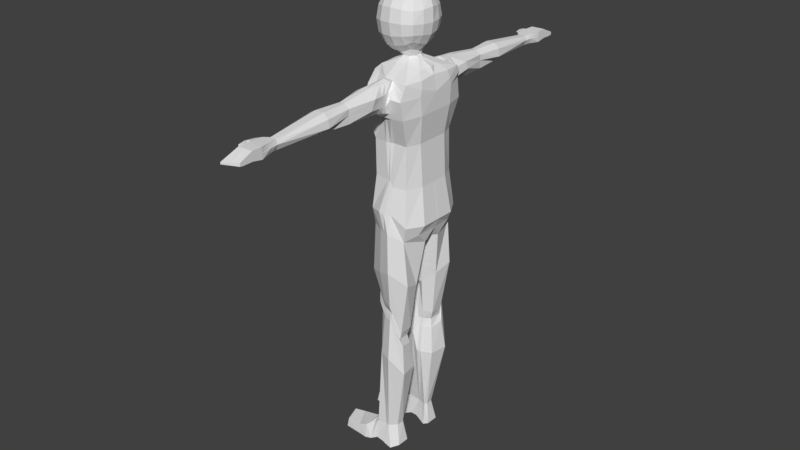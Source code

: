 # Source: Human.blend  (saved by Blender 2.79.0; exported with 4.5.12 LTS)
import bpy
from mathutils import Matrix  # noqa: F401  (used for matrix-valued properties, if any)

bpy.ops.wm.read_factory_settings(use_empty=True)
scene = bpy.context.scene
scene.name = 'Scene'

# ---- collections
col_collection_1 = bpy.data.collections.new('Collection 1'); scene.collection.children.link(col_collection_1)

# ---- materials (node trees are filled in below, after node groups)
mat_material = bpy.data.materials.new('Material')
mat_material.alpha_threshold = 0.0
mat_material.use_transparent_shadow = False
mat_material.roughness = 0.5
mat_material.line_color = (0.0, 0.0, 0.0, 1.0)

# ---- material node trees

# ---- world
world_world = bpy.data.worlds.new('World'); scene.world = world_world
world_world.color = (0.05088, 0.05088, 0.05088)
world_world.use_sun_shadow = False
world_world.sun_shadow_jitter_overblur = 0.0
world_world.cycles.sampling_method = 'MANUAL'

# ---- meshes
me_cube = bpy.data.meshes.new('Cube')
me_cube.from_pydata([(0.1688, 0.4632, 2.108), (-0.2445, 0.4565, 2.113), (0.2053, 0.3936, 1.421), (0.1697, 0.351, 1.626), (0.2053, 0.4418, 2.01), (-0.2407, 0.3848, 1.475), (-0.2105, 0.351, 1.66), (-0.2578, 0.4418, 2.01), (0.2053, 0.4022, 2.184), (-0.2517, 0.2407, 2.184), (0.179, 0.1654, 2.216), (-0.2882, 0.1654, 2.214), (0.1659, 0.3428, 1.856), (-0.225, 0.3428, 1.856), (0.1566, 0.3666, 1.332), (-0.2395, 0.3424, 1.379), (-0.1549, 0.4972, 2.075), (0.03999, 0.4418, 2.001), (0.02799, 0.3903, 1.626), (-0.0378, 0.3741, 1.66), (0.03999, 0.4371, 1.485), (-0.09366, 0.4562, 1.485), (0.008985, 0.3536, 2.184), (-0.09366, 0.3466, 2.184), (0.008985, 0.1168, 2.256), (-0.09366, 0.1098, 2.256), (0.01699, 0.3428, 1.856), (-0.06935, 0.3658, 1.856), (0.03999, 0.4871, 1.379), (-0.09366, 0.4314, 1.379), (0.06897, 0.05761, 1.298), (-0.1563, 0.05066, 1.328), (0.06897, -0.001518, 1.298), (0.06556, -0.001518, 2.256), (0.07753, 0.4826, 2.075), (-0.08314, 0.4462, 2.007), (-0.09366, 0.3862, 2.001), (0.03711, 0.4722, 2.036), (0.04031, 0.4208, 2.186), (-0.1206, 0.4044, 2.185), (0.0977, 0.7399, 2.108), (-0.1869, 0.7399, 2.108), (0.01563, 0.6054, 2.049), (-0.09553, 0.6054, 2.046), (-0.01369, 0.6632, 2.184), (-0.07436, 0.6632, 2.184), (0.04079, 1.02, 2.108), (-0.1237, 1.02, 2.118), (0.04079, 1.02, 2.064), (-0.1237, 1.02, 2.064), (-0.01369, 1.02, 2.16), (-0.06851, 1.02, 2.16), (0.07493, 1.318, 2.094), (-0.1612, 1.318, 2.11), (0.007462, 1.402, 2.068), (-0.09525, 1.402, 2.054), (0.008598, 1.318, 2.163), (-0.09079, 1.318, 2.163), (0.04079, 2.232, 2.082), (-0.1237, 2.232, 2.104), (0.04079, 2.232, 2.104), (0.01829, 1.909, 2.105), (-0.1075, 1.909, 2.105), (-0.00818, 1.909, 2.075), (-0.08804, 1.909, 2.075), (-0.005533, 1.909, 2.128), (-0.0703, 1.909, 2.128), (0.04079, 2.377, 2.083), (-0.1237, 2.448, 2.083), (0.04079, 2.339, 2.081), (-0.1237, 2.232, 2.082), (-0.1237, 2.232, 2.131), (0.04079, 2.232, 2.131), (-0.1131, 2.427, 2.078), (-0.1237, 2.448, 2.094), (0.04079, 2.375, 2.1), (-0.1237, 2.119, 2.072), (-0.1237, 1.993, 2.077), (-0.1237, 1.993, 2.083), (-0.1237, 1.954, 2.129), (-0.1237, 2.119, 2.132), (0.04079, 2.119, 2.102), (0.02769, 1.993, 2.105), (0.01035, 1.993, 2.077), (0.04079, 2.119, 2.072), (0.013, 1.993, 2.129), (0.04079, 2.119, 2.132), (-0.3902, 0.2372, 2.108), (-0.3115, 0.2165, 1.485), (-0.2891, 0.183, 1.66), (-0.3902, 0.2189, 2.01), (-0.3485, 0.1993, 2.184), (-0.2902, 0.08195, 2.214), (-0.3344, 0.1891, 1.856), (-0.3087, 0.2413, 1.423), (-0.347, 0.1063, 1.328), (0.2594, 0.2372, 2.108), (0.3078, 0.2165, 1.421), (0.2487, 0.183, 1.626), (0.2635, 0.2189, 2.01), (0.2399, 0.1993, 2.185), (0.1682, 0.08195, 2.222), (0.2238, 0.1891, 1.856), (0.2503, 0.2413, 1.364), (0.2286, 0.1063, 1.298), (0.06604, 0.03328, 2.256), (-0.1563, 0.02633, 2.256), (-0.1053, 0.4352, 1.128), (-0.2844, 0.3258, 1.096), (-0.1053, 0.09589, 1.107), (-0.2911, 0.1642, 1.107), (0.2019, 0.3556, 1.077), (0.05877, 0.5035, 1.16), (0.02071, 0.1044, 0.9766), (0.1645, 0.1642, 1.039), (-0.09539, 0.4278, 0.6291), (-0.1736, 0.3362, 0.6291), (-0.09539, 0.1042, 0.6291), (-0.2511, 0.1615, 0.6291), (0.1621, 0.3611, 0.5209), (0.04211, 0.485, 0.6291), (0.01022, 0.1114, 0.5209), (0.1307, 0.1615, 0.5209), (0.06808, 0.3343, 0.01408), (0.06808, 0.1887, 0.01408), (-0.647, 0.412, -1.431e-06), (-0.6307, 0.4026, 0.05311), (-0.6937, 0.2138, 0.05311), (-0.4564, 0.4128, 0.05794), (-0.5673, 0.1887, 0.05794), (-0.35, 0.4128, 0.08209), (-0.35, 0.1887, 0.08209), (-0.7027, 0.1887, -1.431e-06), (-0.5724, 0.1887, -1.431e-06), (-0.3512, 0.1887, -1.431e-06), (-0.1964, 0.2058, 0.02509), (-0.06973, 0.1887, 0.0188), (-0.3512, 0.438, -1.431e-06), (-0.4263, 0.4296, -1.431e-06), (-0.1964, 0.4031, 0.0271), (-0.07179, 0.4065, 0.01075), (0.007271, 0.1742, 0.0), (-0.001938, 0.4061, 0.0), (0.1058, 0.4692, 2.107), (-0.2079, 0.4574, 2.11), (-0.09366, 0.2208, 0.1369), (-0.2764, 0.1887, 0.006508), (0.0269, 0.2217, 0.1369), (0.02069, 0.3013, 0.1369), (-0.05359, 0.3731, 0.1369), (-0.09366, 0.3661, 0.1369), (0.008985, 0.1932, 0.1369), (-0.1993, 0.3744, 0.1369), (-0.2764, 0.4268, 0.006508), (-0.245, 0.2379, 0.1369), (-0.04532, 0.2097, 0.1369), (-0.2423, 0.3109, 0.1369), (-0.2598, 0.3722, 0.1095), (-0.1765, 2.021, 2.097), (-0.1237, 2.119, 2.11), (-0.1765, 1.996, 2.124), (-0.1406, 2.088, 2.106), (-0.1406, 2.08, 2.13), (-0.2032, 2.092, 2.124), (-0.2032, 2.092, 2.097), (-0.1672, 2.092, 2.11), (-0.1672, 2.092, 2.13), (-0.1941, 2.173, 2.12), (-0.1941, 2.173, 2.097), (-0.1581, 2.173, 2.109), (-0.1687, 2.173, 2.121), (-0.1761, 2.187, 2.113), (-0.1761, 2.187, 2.107), (-0.08401, 0.3886, 0.8554), (-0.08815, 0.3929, 0.9465), (0.03141, 0.4427, 0.937), (0.02628, 0.4345, 0.8554), (-0.208, 0.3132, 0.9699), (-0.1751, 0.315, 0.8496), (-0.2089, 0.1904, 0.8496), (-0.2235, 0.1896, 0.9699), (0.003679, 0.146, 0.7775), (0.0006984, 0.1502, 0.6749), (0.09734, 0.1904, 0.6749), (0.1084, 0.1896, 0.7775), (-0.08815, 0.1398, 0.9465), (-0.08401, 0.1445, 0.8496), (0.09952, 0.3349, 0.7626), (0.1225, 0.3351, 0.6919), (-0.09134, 0.3659, 0.9012), (0.03623, 0.4075, 0.8965), (-0.2073, 0.3194, 0.9094), (-0.2358, 0.181, 0.9094), (0.00664, 0.168, 0.7258), (0.07523, 0.2061, 0.7258), (-0.1149, 0.128, 0.8977), (0.08913, 0.3426, 0.7288), (-0.02684, 0.414, 2.001), (-0.004902, 0.3822, 1.66), (-0.02684, 0.4569, 1.472), (-0.04234, 0.3501, 2.184), (-0.04234, 0.1133, 2.256), (-0.02618, 0.3543, 1.856), (-0.02684, 0.4592, 1.379), (-0.04365, 0.05413, 1.298), (-0.04145, 0.4304, 2.198), (-0.0495, 0.6054, 2.044), (-0.04145, 1.02, 2.064), (-0.04145, 1.402, 2.052), (-0.04811, 1.909, 2.075), (-0.04145, 2.232, 2.082), (-0.03616, 2.383, 2.079), (-0.04145, 2.412, 2.083), (-0.04145, 2.119, 2.132), (-0.05667, 1.993, 2.077), (-0.04145, 2.119, 2.072), (-0.02327, 0.4693, 1.144), (-0.0423, 0.1002, 0.9766), (-0.02664, 0.4564, 0.6291), (-0.04258, 0.1078, 0.5209), (-0.1149, 0.1973, 0.02798), (-0.114, 0.4048, 0.01993), (-0.04032, 0.4462, 2.006), (-0.04145, 0.6632, 2.184), (-0.04145, 1.02, 2.16), (-0.04145, 1.318, 2.163), (-0.0457, 1.909, 2.128), (-0.04145, 2.232, 2.131), (-0.04145, 2.411, 2.097), (-0.05535, 1.973, 2.129), (-0.07363, 0.3696, 0.1369), (-0.06949, 0.2152, 0.1369), (-0.04223, 0.1429, 0.9417), (-0.04166, 0.1474, 0.6749), (-0.02837, 0.4178, 0.9417), (-0.02886, 0.4115, 0.8554), (-0.02755, 0.3867, 0.8988), (-0.05415, 0.148, 0.7286), (-0.2325, 0.4249, 2.15), (0.2053, 0.4406, 2.146), (-0.164, 0.4127, 2.146), (0.08896, 0.7016, 2.146), (0.04079, 1.02, 2.139), (0.06355, 1.318, 2.136), (0.006379, 1.909, 2.117), (-0.09668, 1.909, 2.117), (-0.1237, 2.232, 2.117), (-0.1237, 2.448, 2.089), (0.02034, 1.993, 2.117), (-0.1237, 1.973, 2.106), (-0.3735, 0.2183, 2.146), (0.2568, 0.2183, 2.146), (0.06228, 0.3925, 2.151), (0.07196, 0.4444, 2.126), (-0.1733, 0.4604, 2.129), (-0.1526, 0.6906, 2.162), (-0.1017, 1.02, 2.143), (-0.1445, 1.318, 2.148), (0.04079, 2.232, 2.117), (0.04079, 2.376, 2.092), (0.04079, 2.119, 2.117), (-0.1765, 2.008, 2.111), (-0.1237, 2.119, 2.121), (-0.1406, 2.084, 2.118), (-0.2032, 2.092, 2.111), (-0.1672, 2.092, 2.12), (-0.1941, 2.173, 2.109), (-0.1634, 2.173, 2.115), (-0.1761, 2.187, 2.11), (-0.04145, 2.412, 2.09), (-0.2675, 0.4418, 2.059), (-0.1574, 0.4345, 2.049), (-0.1695, 0.6726, 2.065), (-0.1237, 1.02, 2.091), (-0.1612, 1.402, 2.075), (-0.09776, 1.909, 2.09), (-0.1237, 1.993, 2.08), (-0.3902, 0.2281, 2.059), (-0.1549, 0.4717, 2.035), (-0.1321, 2.104, 2.089), (0.1808, 0.109, 2.516), (0.1746, 0.109, 2.392), (0.03948, 0.2611, 2.389), (0.03687, 0.2611, 2.518), (-0.1979, 0.2611, 2.518), (-0.1998, 0.2611, 2.38), (-0.3502, 0.109, 2.366), (-0.3504, 0.109, 2.513), (-0.197, 0.109, 2.287), (-0.1978, 0.109, 2.6), (0.03588, 0.109, 2.6), (0.1932, 0.1177, 2.449), (0.04667, 0.281, 2.451), (-0.08066, 0.281, 2.523), (-0.2071, 0.281, 2.448), (-0.07978, 0.281, 2.382), (-0.3683, 0.1177, 2.438), (-0.08166, 0.1177, 2.289), (-0.08105, 0.1177, 2.607), (0.1214, 0.1003, 2.345), (0.1306, 0.1003, 2.573), (0.1317, 0.2032, 2.513), (0.1327, 0.2032, 2.395), (-0.1913, 0.2032, 2.323), (0.02933, 0.2032, 2.34), (0.02748, 0.2032, 2.574), (-0.1892, 0.2032, 2.574), (-0.2946, 0.2032, 2.512), (-0.2976, 0.2032, 2.376), (-0.2939, 0.1003, 2.31), (-0.2943, 0.1003, 2.572), (-0.08026, 0.3021, 2.451), (-0.006251, 0.09953, 2.269), (0.1468, 0.219, 2.451), (-0.08, 0.219, 2.326), (-0.08094, 0.219, 2.581), (-0.3108, 0.219, 2.444), (0.09882, 0.172, 2.358), (0.1006, 0.172, 2.556), (-0.2649, 0.172, 2.334), (-0.2629, 0.172, 2.556), (-0.1393, 0.271, 2.52), (-0.1398, 0.271, 2.381), (-0.1394, 0.1133, 2.604), (-0.1437, 0.2915, 2.449), (-0.1357, 0.2111, 2.324), (-0.135, 0.2111, 2.577), (-0.07938, 0.09457, 2.269), (0.03439, 0.04006, 2.269), (-0.124, 0.0351, 2.269), (-0.04281, 0.09705, 2.269), (-0.1393, 0.1133, 2.288), (0.03023, 0.109, 2.309), (0.2053, -0.4789, 2.108), (-0.2666, -0.4417, 2.108), (0.2053, -0.3936, 1.421), (0.1697, -0.351, 1.626), (0.2053, -0.4418, 2.01), (-0.2407, -0.3848, 1.475), (-0.2105, -0.351, 1.66), (-0.2578, -0.4418, 2.01), (0.2053, -0.4022, 2.184), (-0.2517, -0.2407, 2.184), (0.179, -0.1654, 2.216), (-0.2882, -0.1654, 2.214), (0.1659, -0.3428, 1.856), (-0.225, -0.3428, 1.856), (0.1566, -0.3666, 1.332), (-0.2395, -0.3424, 1.379), (0.2664, 0.0, 2.11), (-0.3716, 0.0, 2.108), (-0.3508, 0.0, 1.485), (-0.2891, 0.0, 1.66), (-0.3669, 0.0, 2.01), (0.3078, 0.0, 1.421), (0.2487, 0.0, 1.626), (0.2635, 0.0, 2.01), (0.2283, 0.0, 2.192), (-0.3485, 0.0, 2.184), (0.1933, 0.0, 2.224), (-0.2902, 0.0, 2.214), (0.2238, 0.0, 1.856), (-0.3344, 0.0, 1.856), (-0.3489, 0.0, 1.379), (0.3078, 0.0, 1.425), (-0.3082, 0.0, 1.328), (0.2686, 0.0, 1.371), (-0.1549, -0.4972, 2.075), (0.05531, -0.4377, 2.001), (0.02799, -0.3903, 1.626), (-0.0378, -0.3741, 1.66), (0.03999, -0.4371, 1.485), (-0.09366, -0.4562, 1.485), (0.008985, -0.3536, 2.184), (-0.09366, -0.3466, 2.184), (0.008985, -0.1168, 2.256), (-0.09366, -0.1098, 2.256), (0.01699, -0.3428, 1.856), (-0.06935, -0.3658, 1.856), (0.03999, -0.4871, 1.379), (-0.09366, -0.4314, 1.379), (0.06897, -0.05761, 1.298), (-0.1563, -0.05066, 1.328), (0.06897, 0.001518, 1.298), (-0.1563, 0.0, 1.298), (-0.1563, 0.0, 2.256), (0.06556, 0.001518, 2.256), (0.04679, -0.504, 2.077), (-0.1187, -0.4494, 2.017), (-0.09366, -0.3862, 2.001), (0.04679, -0.4529, 2.032), (0.0275, -0.4166, 2.186), (-0.106, -0.3989, 2.181), (0.07843, -0.7399, 2.09), (-0.1869, -0.7399, 2.108), (0.01563, -0.6054, 2.049), (-0.09553, -0.6054, 2.046), (-0.01369, -0.6632, 2.184), (-0.07436, -0.6632, 2.184), (0.04079, -1.02, 2.108), (-0.1237, -1.02, 2.118), (0.04079, -1.02, 2.064), (-0.1237, -1.02, 2.064), (-0.01369, -1.02, 2.16), (-0.06851, -1.02, 2.16), (0.07493, -1.318, 2.094), (-0.1612, -1.318, 2.11), (0.007462, -1.402, 2.068), (-0.09525, -1.402, 2.054), (0.008598, -1.318, 2.163), (-0.09079, -1.318, 2.163), (0.04079, -2.232, 2.082), (-0.1237, -2.232, 2.104), (0.04079, -2.232, 2.104), (0.01829, -1.909, 2.105), (-0.1075, -1.909, 2.105), (-0.00818, -1.909, 2.075), (-0.08804, -1.909, 2.075), (-0.005533, -1.909, 2.128), (-0.0703, -1.909, 2.128), (0.04079, -2.377, 2.083), (-0.1237, -2.448, 2.083), (0.04079, -2.339, 2.081), (-0.1237, -2.232, 2.082), (-0.1237, -2.232, 2.131), (0.04079, -2.232, 2.131), (-0.1131, -2.427, 2.078), (-0.1237, -2.448, 2.094), (0.04079, -2.375, 2.1), (-0.1237, -2.119, 2.072), (-0.1237, -1.993, 2.077), (-0.1237, -1.993, 2.083), (-0.1237, -1.954, 2.129), (-0.1237, -2.119, 2.132), (0.04079, -2.119, 2.102), (0.02769, -1.993, 2.105), (0.01035, -1.993, 2.077), (0.04079, -2.119, 2.072), (0.013, -1.993, 2.129), (0.04079, -2.119, 2.132), (-0.3902, -0.2372, 2.108), (-0.3115, -0.2165, 1.485), (-0.2891, -0.183, 1.66), (-0.3902, -0.2189, 2.01), (-0.3485, -0.1993, 2.184), (-0.2902, -0.08195, 2.214), (-0.3344, -0.1891, 1.856), (-0.3087, -0.2413, 1.423), (-0.347, -0.1063, 1.328), (0.2594, -0.2372, 2.108), (0.3078, -0.2165, 1.421), (0.2487, -0.183, 1.626), (0.2635, -0.2189, 2.01), (0.2399, -0.1993, 2.185), (0.1682, -0.08195, 2.222), (0.2238, -0.1891, 1.856), (0.2503, -0.2413, 1.364), (0.2286, -0.1063, 1.298), (0.06604, -0.03328, 2.256), (-0.1563, -0.02633, 2.256), (-0.1053, -0.4352, 1.128), (-0.2844, -0.3258, 1.096), (-0.1053, -0.09589, 1.107), (-0.2911, -0.1642, 1.107), (0.2019, -0.3556, 1.077), (0.05877, -0.5035, 1.16), (0.02071, -0.1044, 0.9766), (0.1645, -0.1642, 1.039), (-0.09539, -0.4278, 0.6291), (-0.1736, -0.3362, 0.6291), (-0.09539, -0.1042, 0.6291), (-0.2511, -0.1615, 0.6291), (0.1621, -0.3611, 0.5209), (0.04211, -0.485, 0.6291), (0.01022, -0.1114, 0.5209), (0.1307, -0.1615, 0.5209), (0.06808, -0.3343, 0.01408), (0.06808, -0.1887, 0.01408), (-0.647, -0.412, -1.431e-06), (-0.6307, -0.4026, 0.05311), (-0.6937, -0.2138, 0.05311), (-0.4564, -0.4128, 0.05794), (-0.5673, -0.1887, 0.05794), (-0.35, -0.4128, 0.08209), (-0.35, -0.1887, 0.08209), (-0.7027, -0.1887, -1.431e-06), (-0.5724, -0.1887, -1.431e-06), (-0.3512, -0.1887, -1.431e-06), (-0.1964, -0.2058, 0.02509), (-0.06973, -0.1887, 0.0188), (-0.3512, -0.438, -1.431e-06), (-0.4263, -0.4296, -1.431e-06), (-0.1964, -0.4031, 0.0271), (-0.07179, -0.4065, 0.01075), (0.007271, -0.1742, 0.0), (-0.001938, -0.4061, 0.0), (0.08834, -0.4827, 2.111), (-0.1876, -0.4789, 2.108), (-0.09366, -0.2208, 0.1369), (-0.2764, -0.1887, 0.006508), (0.0269, -0.2217, 0.1369), (0.02069, -0.3013, 0.1369), (-0.05359, -0.3731, 0.1369), (-0.09366, -0.3661, 0.1369), (0.008985, -0.1932, 0.1369), (-0.1993, -0.3744, 0.1369), (-0.2764, -0.4268, 0.006508), (-0.245, -0.2379, 0.1369), (-0.04532, -0.2097, 0.1369), (-0.2423, -0.3109, 0.1369), (-0.2598, -0.3722, 0.1095), (-0.1765, -2.021, 2.097), (-0.1237, -2.119, 2.11), (-0.1765, -1.996, 2.124), (-0.1406, -2.088, 2.106), (-0.1406, -2.08, 2.13), (-0.2032, -2.092, 2.124), (-0.2032, -2.092, 2.097), (-0.1672, -2.092, 2.11), (-0.1672, -2.092, 2.13), (-0.1941, -2.173, 2.12), (-0.1941, -2.173, 2.097), (-0.1581, -2.173, 2.109), (-0.1687, -2.173, 2.121), (-0.1761, -2.187, 2.113), (-0.1761, -2.187, 2.107), (-0.08401, -0.3886, 0.8554), (-0.08815, -0.3929, 0.9465), (0.03141, -0.4427, 0.937), (0.02628, -0.4345, 0.8554), (-0.208, -0.3132, 0.9699), (-0.1751, -0.315, 0.8496), (-0.2089, -0.1904, 0.8496), (-0.2235, -0.1896, 0.9699), (0.003679, -0.146, 0.7775), (0.0006984, -0.1502, 0.6749), (0.09734, -0.1904, 0.6749), (0.1084, -0.1896, 0.7775), (-0.08815, -0.1398, 0.9465), (-0.08401, -0.1445, 0.8496), (0.09952, -0.3349, 0.7626), (0.1225, -0.3351, 0.6919), (-0.09134, -0.3659, 0.9012), (0.03623, -0.4075, 0.8965), (-0.2073, -0.3194, 0.9094), (-0.2358, -0.181, 0.9094), (0.00664, -0.168, 0.7258), (0.07523, -0.2061, 0.7258), (-0.1149, -0.128, 0.8977), (0.08913, -0.3426, 0.7288), (-0.02684, -0.414, 2.001), (-0.004902, -0.3822, 1.66), (-0.02684, -0.4569, 1.472), (-0.04234, -0.3501, 2.184), (-0.04234, -0.1133, 2.256), (-0.02618, -0.3543, 1.856), (-0.02684, -0.4592, 1.379), (-0.04365, -0.05413, 1.298), (-0.04365, 0.0, 1.298), (-0.04145, -0.4304, 2.198), (-0.0495, -0.6054, 2.044), (-0.04145, -1.02, 2.064), (-0.04145, -1.402, 2.052), (-0.04811, -1.909, 2.075), (-0.04145, -2.232, 2.082), (-0.03616, -2.383, 2.079), (-0.04145, -2.412, 2.083), (-0.04145, -2.119, 2.132), (-0.05667, -1.993, 2.077), (-0.04145, -2.119, 2.072), (-0.02327, -0.4693, 1.144), (-0.0423, -0.1002, 0.9766), (-0.02664, -0.4564, 0.6291), (-0.04258, -0.1078, 0.5209), (-0.1149, -0.1973, 0.02798), (-0.114, -0.4048, 0.01993), (-0.04802, -0.4444, 2.004), (-0.04145, -0.6632, 2.184), (-0.04145, -1.02, 2.16), (-0.04145, -1.318, 2.163), (-0.0457, -1.909, 2.128), (-0.04145, -2.232, 2.131), (-0.04145, -2.411, 2.097), (-0.05535, -1.973, 2.129), (-0.07363, -0.3696, 0.1369), (-0.06949, -0.2152, 0.1369), (-0.04223, -0.1429, 0.9417), (-0.04166, -0.1474, 0.6749), (-0.02837, -0.4178, 0.9417), (-0.02886, -0.4115, 0.8554), (-0.02755, -0.3867, 0.8988), (-0.05415, -0.148, 0.7286), (-0.2705, -0.3941, 2.146), (0.2053, -0.4406, 2.146), (-0.3596, 0.0, 2.146), (0.2472, 0.0, 2.151), (-0.164, -0.4127, 2.146), (0.08896, -0.7016, 2.146), (0.04079, -1.02, 2.139), (0.06355, -1.318, 2.136), (0.006379, -1.909, 2.117), (-0.09668, -1.909, 2.117), (-0.1237, -2.232, 2.117), (-0.1237, -2.448, 2.089), (0.02034, -1.993, 2.117), (-0.1237, -1.973, 2.106), (-0.3735, -0.2183, 2.146), (0.2568, -0.2183, 2.146), (0.06453, -0.4139, 2.152), (0.04541, -0.4643, 2.135), (-0.1644, -0.4421, 2.131), (-0.1526, -0.6906, 2.162), (-0.1017, -1.02, 2.143), (-0.1445, -1.318, 2.148), (0.04079, -2.232, 2.117), (0.04079, -2.376, 2.092), (0.04079, -2.119, 2.117), (-0.1765, -2.008, 2.111), (-0.1237, -2.119, 2.121), (-0.1406, -2.084, 2.118), (-0.2032, -2.092, 2.111), (-0.1672, -2.092, 2.12), (-0.1941, -2.173, 2.109), (-0.1634, -2.173, 2.115), (-0.1761, -2.187, 2.11), (-0.04145, -2.412, 2.09), (-0.2675, -0.4418, 2.059), (-0.3669, 0.0, 2.059), (-0.1516, -0.4296, 2.055), (-0.1695, -0.6726, 2.065), (-0.1237, -1.02, 2.091), (-0.1612, -1.402, 2.075), (-0.09776, -1.909, 2.09), (-0.1237, -1.993, 2.08), (-0.3902, -0.2281, 2.059), (-0.1428, -0.4749, 2.036), (-0.1321, -2.104, 2.089), (0.1808, -0.109, 2.516), (0.1746, -0.109, 2.392), (0.03948, -0.2611, 2.389), (0.03687, -0.2611, 2.518), (-0.1979, -0.2611, 2.518), (-0.1998, -0.2611, 2.38), (-0.3502, -0.109, 2.366), (-0.3504, -0.109, 2.513), (-0.197, -0.109, 2.287), (-0.1978, -0.109, 2.6), (0.03588, -0.109, 2.6), (0.2071, 0.0, 2.523), (0.1932, -0.1177, 2.449), (0.1908, 0.0, 2.385), (0.04667, -0.281, 2.451), (-0.08066, -0.281, 2.523), (-0.2071, -0.281, 2.448), (-0.07978, -0.281, 2.382), (-0.3683, -0.1177, 2.438), (-0.3858, 0.0, 2.517), (-0.3802, 0.0, 2.352), (-0.08166, -0.1177, 2.289), (-0.2098, 0.0, 2.262), (0.03666, 0.0, 2.289), (-0.08105, -0.1177, 2.607), (0.05317, 0.0, 2.613), (-0.2152, 0.0, 2.613), (0.1214, -0.1003, 2.345), (0.1306, -0.1003, 2.573), (0.1317, -0.2032, 2.513), (0.1327, -0.2032, 2.395), (-0.1913, -0.2032, 2.323), (0.02933, -0.2032, 2.34), (0.02748, -0.2032, 2.574), (-0.1892, -0.2032, 2.574), (-0.2946, -0.2032, 2.512), (-0.2976, -0.2032, 2.376), (-0.2939, -0.1003, 2.31), (-0.2943, -0.1003, 2.572), (0.2128, 0.0, 2.447), (-0.08026, -0.3021, 2.451), (-0.4026, 0.0, 2.431), (-0.006251, -0.09953, 2.269), (-0.08107, 0.0, 2.616), (0.1343, 0.0, 2.333), (0.1588, 0.0, 2.587), (0.1468, -0.219, 2.451), (-0.08, -0.219, 2.326), (-0.08094, -0.219, 2.581), (-0.3108, -0.219, 2.444), (-0.3165, 0.0, 2.291), (-0.3249, 0.0, 2.585), (0.09882, -0.172, 2.358), (0.1006, -0.172, 2.556), (-0.2649, -0.172, 2.334), (-0.2629, -0.172, 2.556), (-0.1393, -0.271, 2.52), (-0.1398, -0.271, 2.381), (-0.1394, -0.1133, 2.604), (-0.1437, -0.2915, 2.449), (-0.1469, 0.0, 2.262), (-0.1481, 0.0, 2.615), (-0.1357, -0.2111, 2.324), (-0.135, -0.2111, 2.577), (-0.07938, -0.09457, 2.269), (-0.124, 0.0, 2.269), (0.03406, 0.0, 2.269), (0.03439, -0.04006, 2.269), (-0.124, -0.0351, 2.269), (-0.04281, -0.09705, 2.269), (-0.1393, -0.1133, 2.288), (0.03023, -0.109, 2.309), (0.08761, 0.6113, 2.092), (0.01331, 0.542, 2.185), (0.02637, 0.5388, 2.042), (-0.09747, 0.5338, 2.184), (-0.1709, 0.6186, 2.091), (-0.08934, 0.5258, 2.026), (-0.04145, 0.5468, 2.191), (-0.04491, 0.5258, 2.025), (0.08046, 0.573, 2.136), (-0.163, 0.5755, 2.146), (-0.1622, 0.5722, 2.05), (0.04679, -0.504, 2.077), (0.0275, -0.4166, 2.186), (0.04679, -0.4529, 2.032), (-0.106, -0.3989, 2.181), (-0.1549, -0.4972, 2.075), (-0.1187, -0.4494, 2.017), (-0.04145, -0.4304, 2.198), (-0.04802, -0.4444, 2.004), (0.04541, -0.4643, 2.135), (-0.1644, -0.4421, 2.131), (-0.1428, -0.4749, 2.036), (-0.1629, 0.5579, 2.083), (-0.08624, 0.486, 2.016), (0.08257, 0.5469, 2.084), (0.02681, 0.4814, 2.186), (0.03174, 0.5055, 2.039), (-0.109, 0.4691, 2.185), (-0.04145, 0.4886, 2.194), (-0.04262, 0.486, 2.016), (0.07621, 0.5087, 2.131), (-0.1681, 0.518, 2.138), (-0.1585, 0.5219, 2.043), (0.06261, -0.6219, 2.083), (0.006908, -0.5399, 2.185), (0.03121, -0.5292, 2.041), (-0.0902, -0.5311, 2.183), (-0.04145, -0.5468, 2.191), (-0.04876, -0.5249, 2.024), (0.06718, -0.5829, 2.141), (-0.1585, -0.5663, 2.146), (-0.1562, -0.5738, 2.05), (-0.1709, -0.6186, 2.091), (-0.1071, -0.5274, 2.031), (-0.1629, -0.5579, 2.083), (-0.1129, -0.4884, 2.024), (0.0547, -0.563, 2.08), (0.01721, -0.4782, 2.185), (0.039, -0.491, 2.037), (-0.09811, -0.465, 2.182), (-0.04145, -0.4886, 2.194), (-0.04839, -0.4847, 2.014), (0.05629, -0.5236, 2.138), (-0.1615, -0.5042, 2.139), (-0.1495, -0.5244, 2.043)], [], [(240, 238, 9, 23), (277, 87, 1, 270), (271, 36, 7, 270), (27, 19, 6, 13), (19, 21, 5, 6), (88, 89, 6, 5), (93, 90, 7, 13), (251, 239, 8, 100), (100, 8, 10, 101), (23, 9, 11, 25), (89, 93, 13, 6), (36, 27, 13, 7), (20, 2, 14, 28), (88, 5, 15, 94), (204, 31, 109, 217), (94, 15, 95), (103, 364, 366, 104), (97, 354, 364, 103), (98, 102, 361, 355), (91, 358, 360, 92), (106, 92, 360, 385), (250, 594, 358, 91), (102, 99, 356, 361), (97, 98, 355, 354), (99, 96, 349, 356), (101, 105, 33, 359), (28, 14, 111, 112), (14, 104, 114, 111), (5, 21, 29, 15), (199, 20, 28, 203), (4, 12, 26, 17), (197, 202, 27, 36), (8, 22, 24, 10), (200, 23, 25, 201), (3, 2, 20, 18), (198, 199, 21, 19), (12, 3, 18, 26), (202, 198, 19, 27), (0, 4, 17, 143), (200, 22, 38, 205), (735, 733, 34, 37), (143, 17, 37, 34), (197, 36, 35, 222), (240, 254, 16, 144), (271, 278, 35, 36), (719, 713, 41, 272), (718, 712, 45, 255), (272, 41, 47, 273), (239, 252, 22, 8), (717, 709, 40, 241), (716, 714, 43, 206), (715, 710, 44, 223), (255, 45, 51, 256), (46, 48, 54, 52), (207, 49, 55, 208), (206, 43, 49, 207), (40, 42, 48, 46), (223, 44, 50, 224), (241, 40, 46, 242), (242, 46, 52, 243), (224, 50, 56, 225), (273, 47, 53, 274), (256, 51, 57, 257), (208, 55, 64, 209), (274, 53, 62, 275), (257, 57, 66, 245), (76, 159, 59, 70), (262, 80, 71, 246), (81, 84, 58, 60), (225, 56, 65, 226), (243, 52, 61, 244), (52, 54, 63, 61), (60, 58, 69, 67), (258, 60, 67, 259), (227, 72, 75, 228), (215, 76, 70, 210), (213, 86, 72, 227), (260, 81, 60, 258), (212, 67, 69, 211), (246, 71, 74, 247), (70, 59, 68, 73), (210, 70, 73, 211), (244, 61, 82, 248), (248, 82, 81, 260), (226, 65, 85, 229), (229, 85, 86, 213), (209, 64, 77, 214), (214, 77, 76, 215), (61, 63, 83, 82), (82, 83, 84, 81), (245, 66, 79, 249), (275, 62, 78, 276), (76, 279, 161, 159), (10, 24, 105, 101), (4, 0, 96, 99), (2, 3, 98, 97), (12, 4, 99, 102), (238, 250, 91, 9), (25, 11, 92, 106), (9, 91, 92, 11), (3, 12, 102, 98), (2, 97, 103, 14), (14, 103, 104), (363, 94, 95, 365), (351, 88, 94, 363), (352, 362, 93, 89), (357, 100, 101, 359), (595, 251, 100, 357), (362, 353, 90, 93), (351, 352, 89, 88), (627, 350, 87, 277), (104, 366, 32, 30), (204, 30, 32, 558), (95, 31, 384, 365), (178, 173, 115, 116), (179, 178, 116, 118), (235, 176, 120, 218), (104, 30, 113, 114), (203, 28, 112, 216), (31, 95, 110, 109), (15, 29, 107, 108), (95, 15, 108, 110), (183, 182, 121, 122), (233, 186, 117, 219), (176, 188, 119, 120), (186, 179, 118, 117), (188, 183, 122, 119), (141, 136, 140, 142), (132, 127, 126, 125), (127, 129, 128, 126), (129, 131, 130, 128), (129, 127, 132, 133), (131, 129, 133, 134), (124, 141, 142, 123), (133, 132, 125, 138), (134, 133, 138, 137), (135, 146, 153, 139), (220, 135, 139, 221), (138, 125, 126, 128), (128, 130, 137, 138), (253, 38, 22, 252), (269, 259, 67, 212), (120, 119, 148, 149), (219, 117, 145, 231), (122, 121, 151, 147), (116, 115, 150, 152), (118, 116, 156, 154), (117, 118, 154, 145), (119, 122, 147, 148), (218, 120, 149, 230), (131, 154, 156, 157, 130), (123, 148, 147, 124), (142, 149, 148, 123), (221, 230, 149, 140), (153, 137, 130, 157), (146, 134, 137, 153), (140, 149, 142), (134, 146, 154, 131), (220, 231, 145, 135), (124, 147, 151, 141), (141, 151, 155, 136), (152, 150, 139, 153), (146, 135, 145, 154), (156, 116, 152), (157, 156, 152), (79, 162, 160), (263, 162, 80, 262), (249, 79, 160, 261), (158, 161, 78), (261, 160, 163, 264), (265, 165, 169, 267), (276, 78, 161, 279), (162, 79, 80), (263, 161, 165, 265), (160, 162, 166, 163), (161, 158, 164, 165), (167, 170, 171), (165, 164, 168, 169), (163, 166, 170, 167), (264, 163, 167, 266), (266, 167, 171, 268), (267, 169, 172, 268), (169, 168, 172), (111, 114, 184, 187), (196, 194, 183, 188), (109, 110, 180, 185), (195, 192, 179, 186), (112, 111, 187, 175), (190, 196, 188, 176), (217, 109, 185, 232), (237, 195, 186, 233), (114, 113, 181, 184), (194, 193, 182, 183), (216, 112, 175, 234), (236, 190, 176, 235), (110, 108, 177, 180), (192, 191, 178, 179), (108, 107, 174, 177), (191, 189, 173, 178), (177, 174, 189, 191), (180, 177, 191, 192), (234, 175, 190, 236), (184, 181, 193, 194), (232, 185, 195, 237), (175, 187, 196, 190), (185, 180, 192, 195), (187, 184, 194, 196), (181, 232, 237, 193), (174, 234, 236, 189), (189, 236, 235, 173), (107, 216, 234, 174), (193, 237, 233, 182), (113, 217, 232, 181), (136, 155, 231, 220), (139, 150, 230, 221), (115, 218, 230, 150), (151, 121, 155), (247, 269, 212, 68), (136, 220, 221, 140), (182, 233, 219, 121), (29, 203, 216, 107), (173, 235, 218, 115), (31, 204, 558, 384), (83, 214, 215, 84), (63, 209, 214, 83), (79, 229, 213, 80), (66, 226, 229, 79), (58, 210, 211, 69), (68, 212, 211, 73), (80, 213, 227, 71), (84, 215, 210, 58), (71, 227, 228, 74), (57, 225, 226, 66), (54, 208, 209, 63), (51, 224, 225, 57), (45, 223, 224, 51), (42, 206, 207, 48), (48, 207, 208, 54), (712, 715, 223, 45), (711, 716, 206, 42), (17, 197, 222, 37), (23, 200, 205, 39), (26, 18, 198, 202), (18, 20, 199, 198), (22, 200, 201, 24), (17, 26, 202, 197), (21, 199, 203, 29), (30, 204, 217, 113), (74, 228, 269, 247), (170, 267, 268, 171), (168, 266, 268, 172), (365, 384, 558, 32, 366, 364, 354, 355, 361, 356, 349, 595, 357, 359, 33, 703, 660, 681, 650, 676, 648, 682, 662, 680, 698, 663, 688, 656, 678, 657, 687, 659, 697, 702, 385, 360, 358, 594, 350, 627, 353, 362, 352, 351, 363), (164, 264, 266, 168), (162, 263, 265, 166), (166, 265, 267, 170), (158, 261, 264, 164), (78, 249, 261, 158), (161, 263, 262, 159), (228, 75, 259, 269), (34, 253, 252, 143), (349, 96, 251, 595), (1, 87, 250, 238), (62, 245, 249, 78), (85, 248, 260, 86), (65, 244, 248, 85), (59, 246, 247, 68), (86, 260, 258, 72), (72, 258, 259, 75), (56, 243, 244, 65), (159, 262, 246, 59), (53, 257, 245, 62), (47, 256, 257, 53), (50, 242, 243, 56), (44, 241, 242, 50), (41, 255, 256, 47), (710, 717, 241, 44), (0, 143, 252, 239), (713, 718, 255, 41), (23, 39, 254, 240), (87, 350, 594, 250), (96, 0, 239, 251), (144, 1, 238, 240), (77, 276, 279, 76), (353, 627, 277, 90), (64, 275, 276, 77), (55, 274, 275, 64), (49, 273, 274, 55), (43, 272, 273, 49), (714, 719, 272, 43), (144, 16, 278, 271), (144, 271, 270, 1), (90, 277, 270, 7), (280, 648, 676, 291), (280, 300, 682, 648), (280, 301, 318, 300), (280, 291, 313, 301), (281, 291, 676, 650), (281, 302, 313, 291), (281, 299, 317, 302), (281, 650, 681, 299), (282, 295, 311, 292), (282, 304, 314, 295), (282, 302, 317, 304), (282, 292, 313, 302), (283, 292, 311, 293), (283, 301, 313, 292), (283, 305, 318, 301), (283, 293, 315, 305), (321, 293, 311, 324), (321, 326, 315, 293), (284, 307, 320, 306), (284, 294, 316, 307), (322, 324, 311, 295), (285, 308, 316, 294), (285, 303, 319, 308), (322, 295, 314, 325), (286, 657, 678, 296), (286, 309, 687, 657), (286, 308, 319, 309), (286, 296, 316, 308), (287, 296, 678, 656), (287, 307, 316, 296), (287, 310, 320, 307), (287, 656, 688, 310), (24, 201, 330, 312), (332, 299, 681, 660), (332, 304, 317, 299), (332, 297, 314, 304), (33, 105, 328, 703), (331, 325, 314, 297), (288, 309, 319, 303), (288, 659, 687, 309), (323, 698, 680, 298), (289, 310, 688, 663), (289, 306, 320, 310), (323, 298, 315, 326), (290, 298, 680, 662), (290, 305, 315, 298), (290, 300, 318, 305), (290, 662, 682, 300), (289, 323, 326, 306), (289, 663, 698, 323), (288, 303, 325, 331), (288, 331, 697, 659), (285, 322, 325, 303), (285, 294, 324, 322), (284, 306, 326, 321), (284, 321, 324, 294), (25, 106, 329, 327), (201, 25, 327, 330), (106, 385, 702, 329), (105, 24, 312, 328), (329, 702, 697, 331), (327, 329, 331, 297), (330, 327, 297, 332), (703, 328, 332, 660), (328, 312, 332), (312, 330, 332), (596, 374, 342, 592), (634, 626, 334, 440), (628, 626, 340, 389), (378, 346, 339, 370), (370, 339, 338, 372), (441, 338, 339, 442), (446, 346, 340, 443), (607, 453, 341, 593), (453, 454, 343, 341), (374, 376, 344, 342), (442, 339, 346, 446), (389, 340, 346, 378), (371, 379, 347, 335), (441, 447, 348, 338), (557, 571, 462, 382), (447, 448, 348), (456, 457, 366, 364), (450, 456, 364, 354), (451, 355, 361, 455), (444, 445, 360, 358), (459, 385, 360, 445), (606, 444, 358, 594), (455, 361, 356, 452), (450, 354, 355, 451), (452, 356, 349, 449), (454, 359, 386, 458), (379, 465, 464, 347), (347, 464, 467, 457), (338, 348, 380, 372), (552, 556, 379, 371), (337, 368, 377, 345), (550, 389, 378, 555), (341, 343, 375, 373), (553, 554, 376, 374), (336, 369, 371, 335), (551, 370, 372, 552), (345, 377, 369, 336), (555, 378, 370, 551), (333, 496, 368, 337), (553, 559, 391, 373), (722, 390, 387, 720), (496, 387, 390, 368), (550, 576, 388, 389), (596, 497, 367, 610), (628, 389, 388, 635), (750, 629, 394, 751), (749, 611, 398, 745), (629, 630, 400, 394), (593, 341, 373, 608), (748, 597, 393, 742), (747, 560, 396, 752), (746, 577, 397, 743), (611, 612, 404, 398), (399, 405, 407, 401), (561, 562, 408, 402), (560, 561, 402, 396), (393, 399, 401, 395), (577, 578, 403, 397), (597, 598, 399, 393), (598, 599, 405, 399), (578, 579, 409, 403), (630, 631, 406, 400), (612, 613, 410, 404), (562, 563, 417, 408), (631, 632, 415, 406), (613, 601, 419, 410), (429, 423, 412, 512), (618, 602, 424, 433), (434, 413, 411, 437), (579, 580, 418, 409), (599, 600, 414, 405), (405, 414, 416, 407), (413, 420, 422, 411), (614, 615, 420, 413), (581, 582, 428, 425), (569, 564, 423, 429), (567, 581, 425, 439), (616, 614, 413, 434), (566, 565, 422, 420), (602, 603, 427, 424), (423, 426, 421, 412), (564, 565, 426, 423), (600, 604, 435, 414), (604, 616, 434, 435), (580, 583, 438, 418), (583, 567, 439, 438), (563, 568, 430, 417), (568, 569, 429, 430), (414, 435, 436, 416), (435, 434, 437, 436), (601, 605, 432, 419), (632, 633, 431, 415), (429, 512, 514, 636), (343, 454, 458, 375), (337, 452, 449, 333), (335, 450, 451, 336), (345, 455, 452, 337), (592, 342, 444, 606), (376, 459, 445, 344), (342, 344, 445, 444), (336, 451, 455, 345), (335, 347, 456, 450), (347, 457, 456), (363, 365, 448, 447), (351, 363, 447, 441), (352, 442, 446, 362), (357, 359, 454, 453), (595, 357, 453, 607), (362, 446, 443, 353), (351, 441, 442, 352), (627, 634, 440, 350), (457, 381, 383, 366), (557, 558, 383, 381), (448, 365, 384, 382), (531, 469, 468, 526), (532, 471, 469, 531), (589, 572, 473, 529), (457, 467, 466, 381), (556, 570, 465, 379), (382, 462, 463, 448), (348, 461, 460, 380), (448, 463, 461, 348), (536, 475, 474, 535), (587, 573, 470, 539), (529, 473, 472, 541), (539, 470, 471, 532), (541, 472, 475, 536), (494, 495, 493, 489), (485, 478, 479, 480), (480, 479, 481, 482), (482, 481, 483, 484), (482, 486, 485, 480), (484, 487, 486, 482), (477, 476, 495, 494), (486, 491, 478, 485), (487, 490, 491, 486), (488, 492, 506, 499), (574, 575, 492, 488), (491, 481, 479, 478), (481, 491, 490, 483), (609, 608, 373, 391), (625, 566, 420, 615), (473, 502, 501, 472), (573, 585, 498, 470), (475, 500, 504, 474), (469, 505, 503, 468), (471, 507, 509, 469), (470, 498, 507, 471), (472, 501, 500, 475), (572, 584, 502, 473), (484, 483, 510, 509, 507), (476, 477, 500, 501), (495, 476, 501, 502), (575, 493, 502, 584), (506, 510, 483, 490), (499, 506, 490, 487), (493, 495, 502), (487, 484, 507, 499), (574, 488, 498, 585), (477, 494, 504, 500), (494, 489, 508, 504), (505, 506, 492, 503), (499, 507, 498, 488), (509, 505, 469), (510, 505, 509), (432, 513, 515), (619, 618, 433, 515), (605, 617, 513, 432), (511, 431, 514), (617, 620, 516, 513), (621, 623, 522, 518), (633, 636, 514, 431), (515, 433, 432), (619, 621, 518, 514), (513, 516, 519, 515), (514, 518, 517, 511), (520, 524, 523), (518, 522, 521, 517), (516, 520, 523, 519), (620, 622, 520, 516), (622, 624, 524, 520), (623, 624, 525, 522), (522, 525, 521), (464, 540, 537, 467), (549, 541, 536, 547), (462, 538, 533, 463), (548, 539, 532, 545), (465, 528, 540, 464), (543, 529, 541, 549), (571, 586, 538, 462), (591, 587, 539, 548), (467, 537, 534, 466), (547, 536, 535, 546), (570, 588, 528, 465), (590, 589, 529, 543), (463, 533, 530, 461), (545, 532, 531, 544), (461, 530, 527, 460), (544, 531, 526, 542), (530, 544, 542, 527), (533, 545, 544, 530), (588, 590, 543, 528), (537, 547, 546, 534), (586, 591, 548, 538), (528, 543, 549, 540), (538, 548, 545, 533), (540, 549, 547, 537), (534, 546, 591, 586), (527, 542, 590, 588), (542, 526, 589, 590), (460, 527, 588, 570), (546, 535, 587, 591), (466, 534, 586, 571), (489, 574, 585, 508), (492, 575, 584, 503), (468, 503, 584, 572), (231, 155, 121, 219), (603, 421, 566, 625), (489, 493, 575, 574), (535, 474, 573, 587), (380, 460, 570, 556), (526, 468, 572, 589), (382, 384, 558, 557), (436, 437, 569, 568), (416, 436, 568, 563), (432, 433, 567, 583), (419, 432, 583, 580), (411, 422, 565, 564), (421, 426, 565, 566), (433, 424, 581, 567), (437, 411, 564, 569), (424, 427, 582, 581), (410, 419, 580, 579), (407, 416, 563, 562), (404, 410, 579, 578), (398, 404, 578, 577), (395, 401, 561, 560), (401, 407, 562, 561), (745, 398, 577, 746), (744, 395, 560, 747), (368, 390, 576, 550), (374, 392, 559, 553), (377, 555, 551, 369), (369, 551, 552, 371), (373, 375, 554, 553), (368, 550, 555, 377), (372, 380, 556, 552), (381, 466, 571, 557), (427, 603, 625, 582), (523, 524, 624, 623), (521, 525, 624, 622), (365, 363, 351, 352, 362, 353, 627, 350, 594, 358, 360, 385, 702, 697, 659, 687, 657, 678, 656, 688, 663, 698, 680, 662, 682, 648, 676, 650, 681, 660, 703, 386, 359, 357, 595, 349, 356, 361, 355, 354, 364, 366, 383, 558, 384), (517, 521, 622, 620), (515, 519, 621, 619), (519, 523, 623, 621), (511, 517, 620, 617), (431, 511, 617, 605), (514, 512, 618, 619), (582, 625, 615, 428), (387, 496, 608, 609), (349, 595, 607, 449), (334, 592, 606, 440), (415, 431, 605, 601), (438, 439, 616, 604), (418, 438, 604, 600), (412, 421, 603, 602), (439, 425, 614, 616), (425, 428, 615, 614), (409, 418, 600, 599), (512, 412, 602, 618), (406, 415, 601, 613), (400, 406, 613, 612), (403, 409, 599, 598), (397, 403, 598, 597), (394, 400, 612, 611), (743, 397, 597, 748), (333, 593, 608, 496), (751, 394, 611, 749), (374, 596, 610, 392), (440, 606, 594, 350), (449, 607, 593, 333), (497, 596, 592, 334), (430, 429, 636, 633), (353, 443, 634, 627), (417, 430, 633, 632), (408, 417, 632, 631), (402, 408, 631, 630), (396, 402, 630, 629), (752, 396, 629, 750), (497, 628, 635, 367), (497, 334, 626, 628), (443, 340, 626, 634), (637, 649, 676, 648), (637, 648, 682, 665), (637, 665, 690, 666), (637, 666, 683, 649), (638, 650, 676, 649), (638, 649, 683, 667), (638, 667, 689, 664), (638, 664, 681, 650), (639, 651, 677, 654), (639, 654, 684, 669), (639, 669, 689, 667), (639, 667, 683, 651), (640, 652, 677, 651), (640, 651, 683, 666), (640, 666, 690, 670), (640, 670, 685, 652), (693, 696, 677, 652), (693, 652, 685, 700), (641, 671, 692, 672), (641, 672, 686, 653), (694, 654, 677, 696), (642, 653, 686, 673), (642, 673, 691, 668), (694, 699, 684, 654), (643, 655, 678, 657), (643, 657, 687, 674), (643, 674, 691, 673), (643, 673, 686, 655), (644, 656, 678, 655), (644, 655, 686, 672), (644, 672, 692, 675), (644, 675, 688, 656), (375, 679, 706, 554), (708, 660, 681, 664), (708, 664, 689, 669), (708, 669, 684, 658), (386, 703, 704, 458), (707, 658, 684, 699), (645, 668, 691, 674), (645, 674, 687, 659), (695, 661, 680, 698), (646, 663, 688, 675), (646, 675, 692, 671), (695, 700, 685, 661), (647, 662, 680, 661), (647, 661, 685, 670), (647, 670, 690, 665), (647, 665, 682, 662), (646, 671, 700, 695), (646, 695, 698, 663), (645, 707, 699, 668), (645, 659, 697, 707), (642, 668, 699, 694), (642, 694, 696, 653), (641, 693, 700, 671), (641, 653, 696, 693), (376, 701, 705, 459), (554, 706, 701, 376), (459, 705, 702, 385), (458, 704, 679, 375), (705, 707, 697, 702), (701, 658, 707, 705), (706, 708, 658, 701), (703, 660, 708, 704), (704, 708, 679), (679, 708, 706), (505, 510, 506), (152, 153, 157), (573, 475, 500, 508), (585, 573, 508), (732, 741, 719, 714), (731, 740, 718, 713), (734, 739, 717, 710), (735, 738, 716, 711), (736, 737, 715, 712), (737, 734, 710, 715), (738, 732, 714, 716), (739, 733, 709, 717), (740, 736, 712, 718), (741, 731, 713, 719), (42, 40, 709, 711), (388, 725, 730, 635), (367, 724, 729, 610), (391, 721, 728, 609), (390, 722, 727, 576), (392, 723, 726, 559), (559, 726, 721, 391), (576, 727, 725, 388), (609, 728, 720, 387), (610, 729, 723, 392), (635, 730, 724, 367), (757, 722, 720, 755), (278, 16, 731, 741), (254, 39, 736, 740), (253, 34, 733, 739), (222, 35, 732, 738), (205, 38, 734, 737), (39, 205, 737, 736), (37, 222, 738, 735), (38, 253, 739, 734), (16, 254, 740, 731), (35, 278, 741, 732), (711, 709, 733, 735), (395, 744, 742, 393), (754, 752, 750, 763), (753, 751, 749, 762), (756, 743, 748, 761), (757, 744, 747, 760), (758, 745, 746, 759), (759, 746, 743, 756), (760, 747, 752, 754), (761, 748, 742, 755), (762, 749, 745, 758), (763, 750, 751, 753), (730, 763, 753, 724), (729, 762, 758, 723), (728, 761, 755, 720), (727, 760, 754, 725), (726, 759, 756, 721), (723, 758, 759, 726), (722, 757, 760, 727), (721, 756, 761, 728), (724, 753, 762, 729), (725, 754, 763, 730), (744, 757, 755, 742)])
me_cube.materials.append(mat_material)
me_cube.use_remesh_preserve_volume = False
me_cube.use_remesh_preserve_attributes = False
me_cube.use_mirror_vertex_groups = False
me_cube.update()
arm_armature = bpy.data.armatures.new('Armature')  # bones are not reproduced

# ---- objects
ob_armature = bpy.data.objects.new('Armature', arm_armature)
ob_model = bpy.data.objects.new('Model', me_cube)

# ---- transforms, parenting, visibility, modifiers, constraints
ob_armature.location = (-0.06847, 0.03585, 5.083)
ob_armature.scale = (3.685, 3.685, 3.685)
ob_armature.display_type = 'SOLID'
ob_armature.show_in_front = True
ob_armature.lineart.crease_threshold = 0.0
ob_model.parent = ob_armature
ob_model.matrix_parent_inverse = Matrix(((0.2714, 0.0, 0.0, 0.01858), (0.0, 0.2714, 0.0, -0.009728), (0.0, 0.0, 0.2714, -1.379), (0.0, 0.0, 0.0, 1.0)))
ob_model.location = (0.0, 0.0, 0.0)
ob_model.scale = (2.0, 2.0, 4.0)
ob_model.lock_rotations_4d = False
ob_model.empty_display_type = 'ARROWS'
ob_model.lineart.crease_threshold = 0.0
_vg = ob_model.vertex_groups.new(name='Torso')
for _i, _w in zip([0, 1, 2, 3, 4, 5, 6, 7, 8, 9, 10, 11, 12, 13, 14, 15, 16, 17, 18, 19, 20, 21, 22, 23, 24, 25, 26, 27, 28, 30, 31, 32, 33, 34, 35, 36, 37, 38, 39, 87, 88, 89, 90, 91, 92, 93, 94, 95, 96, 97, 98, 99, 100, 101, 102, 103, 104, 105, 106, 109, 110, 114, 143, 144, 197, 198, 199, 200, 201, 202, 203, 204, 222, 238, 239, 240, 250, 251, 252, 253, 254, 270, 271, 277, 278, 281, 282, 285, 288, 291, 292, 293, 294, 295, 297, 299, 302, 303, 304, 308, 309, 311, 312, 313, 314, 316, 317, 319, 322, 324, 325, 327, 328, 329, 330, 331, 332, 333, 334, 335, 336, 337, 338, 339, 340, 341, 342, 343, 344, 345, 346, 347, 348, 349, 350, 351, 352, 353, 354, 355, 356, 357, 358, 359, 360, 361, 362, 363, 364, 365, 366, 367, 368, 369, 370, 371, 372, 373, 374, 375, 376, 377, 378, 379, 380, 381, 382, 383, 384, 385, 386, 387, 388, 389, 390, 391, 392, 440, 441, 442, 443, 444, 445, 446, 447, 448, 449, 450, 451, 452, 453, 454, 455, 456, 457, 458, 459, 462, 463, 464, 467, 496, 497, 550, 551, 552, 553, 554, 555, 556, 557, 558, 559, 576, 592, 593, 594, 595, 596, 606, 607, 608, 609, 610, 626, 627, 628, 634, 635, 650, 658, 660, 664, 679, 681, 697, 701, 702, 703, 704, 705, 706, 708, 711, 714, 716, 732, 733, 735, 738, 741], [0.1646, 0.1427, 0.1088, 0.3207, 0.2029, 0.1674, 0.4832, 0.2566, 0.2245, 0.2782, 0.3638, 0.3447, 0.4181, 0.4899, 0.07654, 0.0676, 0.04491, 0.12, 0.329, 0.3779, 0.1055, 0.1093, 0.06682, 0.06455, 0.2281, 0.173, 0.3964, 0.4075, 0.02327, 0.6284, 0.7206, 0.8012, 0.4774, 0.06844, 0.08463, 0.1416, 0.07457, 0.01493, 0.02262, 0.4118, 0.4299, 0.675, 0.5484, 0.3986, 0.4246, 0.6689, 0.2637, 0.5126, 0.4302, 0.226, 0.35, 0.4793, 0.4015, 0.4303, 0.5022, 0.2064, 0.4248, 0.3778, 0.1349, 0.1168, 0.05887, 0.02024, 0.1022, 0.1079, 0.1191, 0.3641, 0.089, 0.05675, 0.1896, 0.3985, 0.001183, 0.6783, 0.089, 0.1434, 0.2005, 0.06879, 0.42, 0.4267, 0.07363, 0.04615, 0.03416, 0.1911, 0.09567, 0.486, 0.06184, 0.02874, 0.04956, 0.03517, 0.05993, 0.002422, 0.02129, 0.0004784, 0.01364, 0.0491, 0.1149, 0.06113, 0.03998, 0.05538, 0.07107, 0.01693, 0.01594, 0.02092, 0.186, 0.01477, 0.0717, 0.00205, 0.05888, 0.03226, 0.04381, 0.01818, 0.06517, 0.1423, 0.2395, 0.08257, 0.1648, 0.08929, 0.1091, 0.3475, 0.2119, 0.2241, 0.7651, 0.3796, 0.268, 0.8607, 0.4171, 0.3627, 0.4697, 0.5229, 0.5345, 0.8346, 0.8514, 0.1309, 0.09492, 0.7802, 0.8297, 0.8382, 0.9203, 0.8518, 0.3023, 0.3769, 0.7547, 0.6359, 0.7001, 0.4915, 0.5302, 0.6287, 0.8818, 0.8329, 0.3095, 0.7894, 0.5962, 0.1659, 0.3147, 0.7684, 0.8301, 0.2295, 0.21, 0.13, 0.1116, 0.4831, 0.1158, 0.8458, 0.8405, 0.06618, 0.02382, 0.8425, 0.9052, 0.8469, 0.9251, 0.09263, 0.2344, 0.2213, 0.2278, 0.3072, 0.2842, 0.1063, 0.0975, 0.573, 0.6447, 0.9137, 0.7587, 0.6003, 0.5495, 0.9027, 0.3651, 0.7192, 0.699, 0.4856, 0.7156, 0.7518, 0.617, 0.4823, 0.8222, 0.3576, 0.6885, 0.2339, 0.1064, 0.1537, 0.08011, 0.0001636, 0.05728, 0.2382, 0.1699, 0.2967, 0.8236, 0.1813, 0.1033, 0.2084, 0.8423, 0.03989, 0.8783, 0.9682, 0.08196, 0.2755, 0.2511, 0.3527, 0.8356, 0.7519, 0.1295, 0.6054, 0.6735, 0.1581, 0.1334, 0.1317, 0.2849, 0.8446, 0.186, 0.6805, 0.1797, 0.004338, 0.02581, 0.08943, 0.006119, 0.2062, 0.0469, 0.01646, 0.06892, 0.004012, 0.2132, 0.1709, 0.02898, 0.115, 0.04966, 0.01147, 0.01746, 0.02198, 0.05602, 0.0002597, 0.04937, 0.0592, 0.02088]): _vg.add([_i], _w, 'REPLACE')
_vg = ob_model.vertex_groups.new(name='Neck')
for _i, _w in zip([0, 1, 2, 3, 4, 6, 7, 8, 9, 10, 11, 12, 13, 14, 17, 18, 19, 20, 21, 22, 23, 24, 25, 26, 27, 30, 32, 33, 36, 39, 87, 89, 90, 91, 92, 93, 96, 97, 98, 99, 100, 101, 102, 103, 104, 105, 106, 143, 144, 197, 198, 199, 200, 201, 202, 238, 239, 240, 250, 251, 252, 270, 277, 280, 281, 282, 283, 284, 285, 286, 287, 288, 289, 290, 291, 292, 293, 294, 295, 296, 297, 298, 299, 300, 301, 302, 303, 304, 305, 306, 307, 308, 309, 310, 311, 312, 313, 314, 315, 316, 317, 318, 319, 320, 321, 322, 323, 324, 325, 326, 327, 328, 329, 330, 331, 332, 333, 334, 335, 336, 337, 341, 342, 343, 344, 345, 349, 350, 352, 353, 354, 355, 356, 357, 358, 359, 360, 361, 362, 364, 366, 369, 373, 374, 375, 376, 383, 385, 386, 387, 390, 391, 392, 440, 443, 444, 445, 449, 450, 451, 452, 453, 454, 455, 456, 457, 458, 459, 496, 551, 553, 554, 559, 592, 593, 594, 595, 596, 606, 607, 608, 609, 610, 627, 634, 638, 639, 642, 643, 644, 645, 646, 649, 650, 651, 653, 654, 655, 656, 657, 658, 659, 660, 663, 664, 667, 668, 669, 671, 672, 673, 674, 675, 676, 677, 678, 679, 680, 681, 683, 684, 686, 687, 688, 689, 691, 692, 694, 695, 696, 697, 698, 699, 701, 702, 703, 704, 705, 706, 707, 708], [0.05905, 0.03595, 0.08342, 0.2214, 0.06496, 0.08268, 0.03615, 0.08936, 0.1694, 0.265, 0.2709, 0.1616, 0.07604, 0.007326, 0.01868, 0.1455, 0.126, 0.05758, 0.01468, 0.05772, 0.05621, 0.3828, 0.4416, 0.1199, 0.09963, 0.04123, 0.0492, 0.4593, 0.01029, 0.007016, 0.09122, 0.05311, 0.06701, 0.1715, 0.326, 0.06308, 0.139, 0.2587, 0.3501, 0.1381, 0.2015, 0.3262, 0.2244, 0.1069, 0.07687, 0.445, 0.7014, 0.02673, 0.01671, 0.009608, 0.1374, 0.02601, 0.05369, 0.4072, 0.1091, 0.05795, 0.07454, 0.01753, 0.1231, 0.1616, 0.03275, 0.02603, 0.07619, 0.08699, 0.2197, 0.2548, 0.1459, 0.1603, 0.2604, 0.2402, 0.1259, 0.3977, 0.1256, 0.06454, 0.1501, 0.1959, 0.1567, 0.2034, 0.2639, 0.1702, 0.4237, 0.1003, 0.3244, 0.06231, 0.1267, 0.236, 0.3282, 0.3271, 0.1069, 0.1334, 0.1516, 0.2507, 0.3443, 0.111, 0.2049, 0.4275, 0.1778, 0.336, 0.1239, 0.1922, 0.2943, 0.0974, 0.3066, 0.1318, 0.1597, 0.2641, 0.1228, 0.2057, 0.3362, 0.1305, 0.4569, 0.5023, 0.6245, 0.4297, 0.4335, 0.4348, 0.05814, 0.005905, 0.04785, 0.0738, 0.02382, 0.09474, 0.1418, 0.3289, 0.2488, 0.04427, 0.1238, 0.08475, 0.01352, 0.06445, 0.553, 0.511, 0.156, 0.2609, 0.1946, 0.3893, 0.3611, 0.298, 0.04873, 0.5539, 0.2211, 0.01632, 0.06817, 0.07713, 0.3866, 0.7525, 0.05108, 0.8467, 0.6471, 0.009972, 0.001078, 0.04938, 0.05777, 0.05946, 0.01636, 0.1306, 0.2997, 0.09079, 0.1722, 0.1847, 0.07039, 0.1978, 0.4158, 0.1058, 0.06795, 0.03183, 0.6549, 0.8043, 0.03349, 0.004728, 0.07179, 0.6559, 0.04659, 0.04681, 0.07193, 0.1019, 0.1631, 0.02314, 0.08428, 0.1281, 0.04174, 0.01235, 0.007748, 0.07543, 0.03613, 0.1042, 0.05763, 0.0568, 0.1156, 0.049, 0.2163, 0.04834, 0.05906, 0.1912, 0.01082, 0.01363, 0.05324, 0.07199, 0.08366, 0.225, 0.3017, 0.3831, 0.744, 0.1198, 0.1861, 0.07091, 0.1115, 0.1168, 0.0003805, 0.0146, 0.07476, 0.2004, 0.04039, 0.1052, 0.004759, 0.1289, 0.5805, 0.05905, 0.3598, 0.0295, 0.1144, 0.03851, 0.4019, 0.07403, 0.1126, 0.1148, 0.01236, 0.05404, 0.0362, 0.007258, 0.6326, 0.2074, 0.1151, 0.6836, 0.9007, 0.5932, 0.6299, 0.7561, 0.6572, 0.2855, 0.2726]): _vg.add([_i], _w, 'REPLACE')
_vg = ob_model.vertex_groups.new(name='Head')
for _i, _w in zip([3, 9, 10, 11, 24, 25, 91, 92, 97, 98, 100, 101, 105, 106, 201, 280, 281, 282, 283, 284, 285, 286, 287, 288, 289, 290, 291, 292, 293, 294, 295, 296, 297, 298, 299, 300, 301, 302, 303, 304, 305, 306, 307, 308, 309, 310, 311, 312, 313, 314, 315, 316, 317, 318, 319, 320, 321, 322, 323, 324, 325, 326, 327, 328, 329, 330, 331, 332, 354, 355, 359, 360, 364, 366, 375, 376, 385, 386, 445, 450, 454, 458, 459, 554, 637, 638, 639, 640, 641, 642, 643, 644, 645, 646, 647, 648, 649, 650, 651, 652, 653, 654, 655, 656, 657, 658, 659, 660, 661, 662, 663, 664, 665, 666, 667, 668, 669, 670, 671, 672, 673, 674, 675, 676, 677, 678, 679, 680, 681, 682, 683, 684, 685, 686, 687, 688, 689, 690, 691, 692, 693, 694, 695, 696, 697, 698, 699, 700, 701, 702, 703, 704, 705, 706, 707, 708], [0.004378, 0.01661, 0.05951, 0.05046, 0.147, 0.1684, 0.007112, 0.03413, 0.04136, 0.03662, 0.02436, 0.05095, 0.06709, 0.1001, 0.1705, 0.8886, 0.7184, 0.6597, 0.8126, 0.7996, 0.6634, 0.7168, 0.8507, 0.4901, 0.8518, 0.9194, 0.8086, 0.7437, 0.8011, 0.7413, 0.6481, 0.7989, 0.3494, 0.8796, 0.5787, 0.9206, 0.8369, 0.6895, 0.5698, 0.5489, 0.8652, 0.8371, 0.8147, 0.6898, 0.5962, 0.8684, 0.7339, 0.2162, 0.7688, 0.5318, 0.8465, 0.763, 0.6076, 0.8759, 0.6187, 0.8404, 0.7986, 0.652, 0.8546, 0.7352, 0.5432, 0.8396, 0.2446, 0.1721, 0.2329, 0.2344, 0.395, 0.3763, 0.1072, 0.06195, 0.01603, 0.01007, 0.09771, 0.0281, 0.0642, 0.07531, 0.04328, 0.08338, 0.00107, 0.0129, 0.004047, 0.07769, 0.06571, 0.07747, 0.9708, 0.8758, 0.9318, 0.9805, 0.9751, 0.9367, 0.8747, 0.9445, 0.7642, 0.9442, 0.9899, 0.9733, 0.929, 0.7725, 0.9641, 0.9806, 0.9643, 0.9386, 0.9209, 0.9058, 0.7574, 0.6498, 0.5905, 0.1512, 0.9724, 1.007, 0.8639, 0.779, 0.9842, 0.9751, 0.9156, 0.8765, 0.8607, 0.9861, 0.9714, 0.9638, 0.9184, 0.7866, 0.9485, 0.8728, 0.9685, 0.8582, 0.1808, 0.933, 0.5783, 0.9809, 0.9525, 0.8675, 0.9813, 0.9511, 0.5791, 0.9149, 0.8659, 0.9839, 0.8754, 0.9647, 0.9785, 0.9387, 0.9511, 0.9675, 0.3193, 0.7658, 0.8701, 0.9763, 0.2223, 0.06752, 0.1611, 0.1733, 0.192, 0.2008, 0.6836, 0.6686]): _vg.add([_i], _w, 'REPLACE')
_vg = ob_model.vertex_groups.new(name='UpperLeg.L')
for _i, _w in zip([95, 335, 336, 338, 339, 347, 348, 351, 363, 365, 366, 369, 370, 371, 372, 379, 380, 381, 382, 383, 441, 442, 447, 448, 450, 451, 456, 457, 460, 461, 462, 463, 464, 465, 466, 467, 526, 527, 528, 529, 530, 531, 532, 533, 534, 537, 538, 539, 540, 542, 543, 544, 545, 546, 547, 548, 549, 551, 552, 556, 557, 570, 571, 586, 588, 589, 590, 591], [0.0225, 0.7124, 0.1355, 0.7174, 0.1026, 0.8448, 0.8996, 0.05581, 0.06431, 0.07627, 0.05183, 0.1787, 0.1198, 0.7404, 0.7733, 0.9316, 0.9613, 0.1169, 0.07339, 0.06554, 0.3229, 0.04903, 0.6125, 0.2432, 0.2965, 0.05717, 0.5477, 0.2462, 0.9945, 0.9718, 0.8306, 0.9117, 0.9383, 1.034, 0.9447, 0.9016, 0.1111, 0.9365, 0.6603, 0.194, 0.9655, 0.06798, 0.1282, 0.9493, 0.1358, 0.1014, 0.9267, 0.2625, 0.1376, 0.823, 0.5077, 0.8284, 0.7684, 0.01859, 0.02676, 0.6165, 0.07727, 0.1202, 0.7997, 0.9534, 0.1063, 1.004, 0.9871, 0.8625, 0.8331, 0.1478, 0.6904, 0.03911]): _vg.add([_i], _w, 'REPLACE')
_vg = ob_model.vertex_groups.new(name='LowerLeg.L')
for _i, _w in zip([464, 466, 467, 468, 469, 470, 471, 472, 473, 474, 475, 476, 477, 488, 489, 492, 493, 494, 495, 500, 501, 502, 503, 504, 505, 506, 508, 509, 510, 526, 527, 528, 529, 530, 531, 532, 533, 534, 535, 536, 537, 538, 539, 540, 541, 542, 543, 544, 545, 546, 547, 548, 549, 571, 572, 573, 574, 575, 584, 585, 586, 587, 588, 589, 590, 591], [0.01679, 0.06367, 0.02104, 0.9954, 0.996, 1.043, 0.9989, 0.9995, 0.9902, 0.9242, 0.9576, 0.3024, 0.2762, 0.05387, 0.2861, 0.0984, 0.3112, 0.3334, 0.2754, 0.1599, 0.8293, 0.9331, 0.8672, 0.1433, 0.1864, 0.003207, 0.06031, 0.0334, 0.06238, 0.889, 0.06283, 0.3362, 0.807, 0.01346, 0.932, 0.8719, 0.03617, 0.8694, 1.02, 0.9944, 0.8968, 0.08738, 0.7388, 0.8611, 0.9845, 0.1767, 0.4904, 0.171, 0.2307, 0.9688, 0.9611, 0.3855, 0.9205, 0.05029, 0.9929, 0.9137, 0.1656, 0.2399, 0.9128, 0.007802, 0.1443, 1.053, 0.1651, 0.8525, 0.3089, 0.9638]): _vg.add([_i], _w, 'REPLACE')
_vg = ob_model.vertex_groups.new(name='UpperLeg.R')
for _i, _w in zip([2, 3, 5, 6, 12, 13, 14, 15, 18, 19, 20, 21, 26, 27, 28, 29, 30, 31, 32, 33, 88, 89, 93, 94, 95, 97, 98, 102, 103, 104, 107, 108, 109, 110, 111, 112, 113, 114, 173, 174, 175, 176, 177, 178, 179, 180, 181, 184, 185, 186, 187, 189, 190, 191, 192, 193, 194, 195, 196, 198, 199, 202, 203, 204, 216, 217, 232, 234, 235, 236, 237, 351, 363, 365, 366, 383, 384, 448], [0.7781, 0.3357, 0.7899, 0.2998, 0.09305, 0.09334, 0.884, 0.9239, 0.3994, 0.3407, 0.805, 0.8311, 0.1046, 0.1061, 0.9503, 0.9706, 0.3011, 0.2458, 0.1241, 0.01678, 0.5081, 0.1817, 0.06097, 0.7041, 0.4435, 0.4451, 0.1894, 0.06366, 0.6503, 0.4632, 0.9959, 0.978, 0.8645, 0.932, 0.9461, 1.038, 0.9438, 0.9205, 0.114, 0.9337, 0.6598, 0.1958, 0.9657, 0.06884, 0.1265, 0.9518, 0.1335, 0.1013, 0.9259, 0.2593, 0.1377, 0.8167, 0.5074, 0.8271, 0.7698, 0.01659, 0.02609, 0.6178, 0.07763, 0.3414, 0.8512, 0.1062, 0.9656, 0.285, 1.007, 0.9812, 0.8633, 0.8308, 0.1502, 0.6867, 0.03599, 0.08671, 0.09854, 0.1305, 0.08382, 0.0009567, 0.05005, 0.02085]): _vg.add([_i], _w, 'REPLACE')
_vg = ob_model.vertex_groups.new(name='LowerLeg.R')
for _i, _w in zip([111, 113, 114, 115, 116, 117, 118, 119, 120, 121, 122, 123, 124, 135, 136, 139, 140, 141, 142, 145, 147, 148, 149, 150, 151, 152, 155, 173, 174, 175, 176, 177, 178, 179, 180, 181, 182, 183, 184, 185, 186, 187, 188, 189, 190, 191, 192, 193, 194, 195, 196, 217, 218, 219, 220, 221, 230, 231, 232, 233, 234, 235, 236, 237], [0.01685, 0.06238, 0.02014, 0.9931, 0.9949, 1.039, 0.9978, 0.9843, 0.995, 0.9489, 0.9748, 0.2566, 0.3051, 0.06249, 0.3175, 0.0637, 0.2548, 0.3507, 0.228, 0.0802, 0.495, 0.4979, 0.4777, 0.2511, 0.4854, 0.05782, 0.44, 0.8864, 0.06583, 0.3382, 0.8075, 0.01445, 0.9311, 0.8736, 0.03467, 0.8705, 1.02, 0.9952, 0.8974, 0.08512, 0.7418, 0.8607, 0.981, 0.1832, 0.4921, 0.1724, 0.2294, 0.9694, 0.9614, 0.3837, 0.9187, 0.04781, 0.9925, 0.9152, 0.1901, 0.1811, 0.4438, 0.3655, 0.1419, 1.052, 0.1682, 0.8511, 0.3132, 0.9643]): _vg.add([_i], _w, 'REPLACE')
_vg = ob_model.vertex_groups.new(name='UpperArm.R')
for _i, _w in zip([0, 1, 2, 3, 4, 6, 7, 8, 9, 10, 11, 12, 13, 16, 17, 18, 19, 20, 22, 23, 24, 25, 26, 27, 34, 35, 36, 37, 38, 39, 40, 41, 42, 43, 44, 45, 46, 47, 48, 49, 50, 51, 52, 53, 56, 57, 87, 89, 90, 91, 92, 93, 96, 98, 99, 100, 101, 102, 105, 106, 143, 144, 197, 198, 200, 201, 202, 205, 206, 207, 222, 223, 224, 238, 239, 240, 241, 242, 243, 250, 251, 252, 253, 254, 255, 256, 257, 270, 271, 272, 273, 277, 278, 282, 285, 288, 295, 297, 299, 302, 303, 304, 312, 314, 317, 319, 322, 325, 327, 328, 329, 330, 331, 332, 349, 350, 353, 356, 357, 358, 359, 360, 361, 362, 376, 385, 445, 459, 594, 595, 627, 659, 697, 702, 705, 709, 710, 711, 712, 713, 714, 715, 716, 717, 718, 719, 731, 732, 733, 734, 735, 736, 737, 738, 739, 740, 741], [0.1535, 0.02834, 0.0, 0.0, 0.005017, 0.0, 0.0, 0.3009, 0.003903, 0.0, 0.0, 0.0, 0.0, 0.9336, 0.05649, 0.0, 0.0, 0.0, 0.0, 0.02418, 0.0, 0.0, 0.0, 0.0, 0.7553, 0.6425, 0.0, 0.8624, 0.5175, 0.5045, 0.9946, 0.9965, 0.9879, 0.9864, 0.9973, 0.9972, 0.9729, 0.9809, 0.9748, 0.9713, 0.9816, 0.9836, 0.0, 0.05226, 0.0, 0.001464, 0.0, 0.07012, 0.0, 0.01469, 0.0, 0.0, 0.0, 0.0, 0.0, 0.0, 0.0, 0.0, 0.0, 0.0, 0.3321, 0.1578, 0.1768, 0.0, 0.0, 0.0, 0.0, 0.4935, 0.9875, 0.977, 0.6998, 0.9974, 0.9833, 0.04881, 0.2208, 0.8847, 0.9966, 0.9782, 0.01262, 0.02046, 0.0, 0.3302, 0.627, 0.9347, 0.9934, 0.9844, 0.01558, 0.02196, 0.6269, 0.9919, 0.9729, 0.0, 0.5192, 0.01227, 0.009851, 0.04477, 0.01822, 0.1019, 0.009724, 0.0005453, 0.03397, 0.04317, 0.0, 0.05437, 0.01762, 0.01021, 0.01575, 0.04999, 0.0, 0.0, 0.05423, 0.0, 0.07525, 0.06995, 0.0, 0.0, 0.0, 0.0, 0.0, 0.05609, 0.0, 0.04316, 0.0, 0.0, 0.0, 0.0, 0.01004, 0.0, 0.01861, 0.0, 0.0, 0.0, 0.0, 0.0, 0.0, 0.9874, 0.9865, 0.9543, 0.9847, 0.9879, 0.9517, 0.988, 0.9475, 0.9881, 0.9889, 0.9736, 0.9715, 0.9108, 0.9622, 0.8633, 0.926, 0.7176, 0.9026, 0.9135, 0.884, 0.9725, 0.9507]): _vg.add([_i], _w, 'REPLACE')
_vg = ob_model.vertex_groups.new(name='Forearm.R')
for _i, _w in zip([46, 48, 49, 52, 53, 54, 55, 56, 57, 61, 62, 63, 64, 65, 66, 77, 78, 79, 82, 83, 85, 208, 209, 214, 225, 226, 229, 243, 244, 245, 248, 249, 257, 273, 274, 275, 276], [0.004259, 0.0002833, 0.006999, 0.9497, 0.948, 0.9926, 0.9853, 0.9746, 0.9741, 0.9747, 0.9622, 0.9689, 0.9617, 0.9719, 0.9657, 0.06866, 0.06459, 0.1155, 0.09781, 0.09562, 0.09193, 0.9857, 0.9707, 0.0734, 0.9773, 0.9716, 0.1027, 0.9686, 0.9766, 0.9618, 0.09672, 0.08172, 0.9671, 0.004371, 0.9954, 0.9683, 0.0676]): _vg.add([_i], _w, 'REPLACE')
_vg = ob_model.vertex_groups.new(name='HandBase.R')
for _i, _w in zip([59, 63, 70, 71, 76, 77, 78, 79, 80, 81, 82, 83, 84, 85, 86, 158, 159, 160, 161, 162, 209, 213, 214, 215, 229, 246, 248, 249, 260, 262, 263, 276, 279], [0.008123, 0.006857, 0.01623, 0.005107, 0.5558, 0.2513, 0.1917, 0.112, 0.4178, 0.07532, 0.817, 0.8156, 0.08304, 0.7844, 0.0808, 0.01885, 0.5257, 0.01484, 0.175, 0.1511, 0.001876, 0.08638, 0.8055, 0.09589, 0.7651, 0.00747, 0.8087, 0.01982, 0.07795, 0.482, 0.1349, 0.2343, 0.4771]): _vg.add([_i], _w, 'REPLACE')
_vg = ob_model.vertex_groups.new(name='FingersBase.R')
for _i, _w in zip([58, 59, 60, 67, 69, 70, 71, 72, 73, 75, 76, 80, 81, 82, 83, 84, 85, 86, 159, 161, 162, 210, 211, 213, 214, 215, 227, 229, 246, 248, 258, 259, 260, 262, 263, 279], [0.302, 0.4973, 0.2949, 0.03626, 0.09121, 0.5302, 0.5401, 0.6767, 0.007633, 0.08891, 0.2483, 0.2303, 0.8526, 0.07384, 0.07113, 0.8353, 0.09765, 0.8644, 0.1362, 0.04213, 0.07364, 0.9174, 0.0498, 0.8693, 0.02957, 0.8679, 0.9001, 0.02975, 0.5057, 0.07951, 0.4195, 0.05704, 0.8565, 0.1667, 0.04566, 0.116]): _vg.add([_i], _w, 'REPLACE')
_vg = ob_model.vertex_groups.new(name='FingersTips.R')
for _i, _w in zip([58, 59, 60, 67, 68, 69, 70, 71, 72, 73, 74, 75, 76, 80, 81, 84, 86, 159, 210, 211, 212, 227, 228, 246, 247, 258, 259, 260, 262, 269], [0.6877, 0.4588, 0.6953, 0.9558, 0.993, 0.906, 0.4259, 0.4141, 0.3122, 0.9668, 0.9809, 0.9094, 0.04674, 0.02655, 0.06158, 0.06877, 0.03519, 0.05479, 0.07698, 0.9493, 0.9795, 0.09008, 0.9836, 0.4487, 0.9862, 0.5701, 0.9417, 0.05439, 0.04934, 0.9841]): _vg.add([_i], _w, 'REPLACE')
_vg = ob_model.vertex_groups.new(name='ThumbBase.R')
for _i, _w in zip([62, 76, 77, 78, 79, 80, 158, 159, 160, 161, 162, 163, 164, 165, 166, 167, 168, 169, 170, 171, 172, 213, 214, 229, 245, 249, 261, 262, 263, 264, 265, 267, 268, 276, 279], [0.01732, 0.14, 0.6558, 0.7228, 0.7856, 0.3062, 0.9112, 0.2762, 0.9281, 0.7477, 0.732, 0.5282, 0.5352, 0.9558, 0.8568, 0.00872, 0.0329, 0.005387, 0.07422, 0.02427, 0.01344, 0.004209, 0.0794, 0.09172, 0.01056, 0.8803, 0.9383, 0.2942, 0.7859, 0.5024, 0.9353, 0.01409, 0.01113, 0.6756, 0.3677]): _vg.add([_i], _w, 'REPLACE')
_vg = ob_model.vertex_groups.new(name='ThumbTip.R')
for _i, _w in zip([158, 163, 164, 165, 166, 167, 168, 169, 170, 171, 172, 261, 264, 265, 266, 267, 268], [0.02765, 0.4681, 0.4627, 0.01454, 0.1034, 0.9701, 0.9582, 0.9719, 0.923, 0.962, 0.9678, 0.008211, 0.4971, 0.03896, 0.9822, 0.9672, 0.9689]): _vg.add([_i], _w, 'REPLACE')
_vg = ob_model.vertex_groups.new(name='UpperArm.L')
for _i, _w in zip([1, 7, 9, 10, 11, 13, 17, 23, 24, 25, 26, 27, 33, 35, 36, 37, 87, 90, 91, 92, 93, 100, 101, 105, 106, 144, 197, 200, 201, 202, 222, 238, 240, 250, 251, 270, 271, 277, 278, 281, 282, 283, 285, 286, 288, 292, 293, 294, 295, 297, 299, 302, 303, 304, 309, 311, 312, 313, 314, 317, 321, 322, 324, 325, 327, 328, 329, 330, 331, 332, 333, 334, 337, 340, 341, 342, 343, 344, 345, 346, 349, 350, 353, 357, 358, 359, 360, 362, 367, 368, 373, 374, 375, 376, 377, 378, 385, 386, 387, 388, 389, 390, 391, 392, 393, 394, 395, 396, 397, 398, 399, 400, 401, 402, 403, 404, 405, 406, 410, 412, 423, 424, 440, 443, 444, 445, 446, 449, 452, 453, 454, 455, 458, 459, 496, 497, 516, 518, 519, 520, 521, 522, 523, 524, 525, 550, 553, 554, 555, 559, 560, 561, 576, 577, 578, 592, 593, 594, 595, 596, 597, 598, 599, 602, 606, 607, 608, 609, 610, 611, 612, 613, 620, 621, 622, 623, 624, 626, 627, 628, 629, 630, 634, 635, 643, 645, 657, 658, 659, 660, 668, 674, 679, 684, 687, 691, 697, 699, 701, 702, 703, 704, 705, 706, 707, 708, 714, 720, 721, 722, 723, 724, 725, 726, 727, 728, 729, 730, 732, 738, 742, 743, 744, 745, 746, 747, 748, 749, 750, 751, 752, 753, 754, 755, 756, 757, 758, 759, 760, 761, 762, 763], [0.0, 0.0, 0.0, 0.0, 0.0, 0.0, 0.0, 0.0, 0.0, 0.0, 0.0, 0.0, 0.0, 0.0, 0.0, 0.0, 0.0, 0.0, 0.0, 0.0, 0.0, 0.0, 0.0, 0.0, 0.0, 0.0, 0.0, 0.0, 0.0, 0.0, 0.0, 0.0, 0.0, 0.0, 0.0, 0.0, 0.0, 0.0, 0.0, 0.0, 0.0, 0.0, 0.0, 0.0, 0.0, 0.0, 0.0, 0.0, 0.0, 0.0, 0.0, 0.0, 0.0, 0.0, 0.0, 0.0, 0.0, 0.0, 0.0, 0.0, 0.0, 0.0, 0.0, 0.0, 0.0, 0.0, 0.0, 0.0, 0.0, 0.0, 0.3306, 0.0, 0.06108, 0.0, 0.3483, 0.0, 0.0, 0.0, 0.0, 0.0, 0.0, 0.0, 0.0, 0.0, 0.0, 0.0, 0.0, 0.0, 0.999, 0.1029, 0.01182, 0.0, 0.0, 0.0, 0.0, 0.0, 0.0, 0.0, 0.9991, 0.3528, 0.0, 0.7955, 0.8777, 0.716, 0.9969, 0.9973, 1.0, 1.0, 1.0, 1.0, 0.9747, 0.9792, 0.9753, 0.9706, 0.9822, 0.9833, 0.04767, 0.05451, 0.0026, 0.0, 0.0, 0.0, 0.0, 0.0, 0.0, 0.0, 0.0, 0.0, 0.0, 0.0, 0.0, 0.0, 0.0, 0.0, 0.5, 0.324, 0.0, 0.0, 0.0, 0.0, 0.0, 0.0, 0.0, 0.0, 0.0, 0.02776, 0.08343, 0.0, 0.0, 0.6735, 0.9998, 0.977, 0.3099, 1.0, 0.9835, 0.0, 0.2605, 0.0, 0.0, 0.3361, 1.0, 0.9797, 0.008967, 0.0, 0.0, 0.0, 0.4733, 0.9662, 0.9039, 0.999, 0.9833, 0.01847, 0.0, 0.0, 0.0, 0.0, 0.0, 0.0, 0.0, 0.09247, 1.0, 0.9716, 0.0, 0.5995, 0.0, 0.0, 0.0, 0.0, 0.0, 0.0, 0.0, 0.0, 0.0, 0.0, 0.0, 0.0, 0.0, 0.0, 0.0, 0.0, 0.0, 0.0, 0.0, 0.0, 0.0, 0.0, 0.0, 0.9998, 1.0, 0.1983, 0.977, 1.0, 0.1926, 0.9838, 0.0, 1.0, 0.9994, 0.7541, 0.0, 0.0, 1.0, 1.0, 1.0, 1.0, 1.0, 0.9252, 1.0, 1.0, 1.0, 1.0, 0.9467, 1.0, 0.9291, 1.0, 1.0, 1.0, 1.0, 1.0, 0.1601, 1.0, 1.0, 0.9449]): _vg.add([_i], _w, 'REPLACE')
_vg = ob_model.vertex_groups.new(name='Forearm.L')
for _i, _w in zip([399, 402, 405, 406, 407, 408, 409, 410, 414, 415, 416, 417, 418, 419, 430, 431, 432, 435, 436, 438, 562, 563, 568, 579, 580, 583, 599, 600, 601, 604, 605, 613, 630, 631, 632, 633], [0.0006252, 0.008813, 0.9515, 0.9458, 0.993, 0.9846, 0.9757, 0.9735, 0.9776, 0.9584, 0.9685, 0.9574, 0.9751, 0.9655, 0.07435, 0.06996, 0.1149, 0.08924, 0.09371, 0.08344, 0.9855, 0.9675, 0.08283, 0.9776, 0.9734, 0.09956, 0.9705, 0.98, 0.9591, 0.08719, 0.08862, 0.9656, 0.006982, 0.9941, 0.9637, 0.07314]): _vg.add([_i], _w, 'REPLACE')
_vg = ob_model.vertex_groups.new(name='HandBase.L')
for _i, _w in zip([412, 416, 423, 424, 429, 430, 431, 432, 433, 434, 435, 436, 437, 438, 439, 511, 512, 513, 514, 515, 563, 567, 568, 569, 583, 602, 604, 605, 616, 618, 619, 633, 636], [0.009674, 0.006986, 0.01808, 0.004692, 0.5292, 0.198, 0.1377, 0.111, 0.3959, 0.07056, 0.8331, 0.8174, 0.08132, 0.8025, 0.07557, 0.0107, 0.5001, 0.0129, 0.1527, 0.1305, 0.005119, 0.07938, 0.7749, 0.1005, 0.7717, 0.007883, 0.8277, 0.01092, 0.07256, 0.4589, 0.1117, 0.1661, 0.4442]): _vg.add([_i], _w, 'REPLACE')
_vg = ob_model.vertex_groups.new(name='FingersBase.L')
for _i, _w in zip([411, 412, 413, 420, 422, 423, 424, 425, 426, 428, 429, 433, 434, 435, 436, 437, 438, 439, 512, 514, 515, 564, 565, 566, 567, 568, 569, 581, 583, 602, 604, 614, 615, 616, 618, 619, 636], [0.2853, 0.4979, 0.2768, 0.03152, 0.08571, 0.5305, 0.5426, 0.6827, 0.01684, 0.08697, 0.2564, 0.2334, 0.8617, 0.0674, 0.06922, 0.837, 0.09058, 0.8748, 0.1407, 0.03822, 0.06797, 0.902, 0.05588, 0.002473, 0.8779, 0.03875, 0.8565, 0.9069, 0.02656, 0.5071, 0.07198, 0.4065, 0.0543, 0.8671, 0.1701, 0.03496, 0.1209]): _vg.add([_i], _w, 'REPLACE')
_vg = ob_model.vertex_groups.new(name='FingersTips.L')
for _i, _w in zip([411, 412, 413, 420, 421, 422, 423, 424, 425, 426, 427, 428, 429, 433, 434, 437, 439, 512, 564, 565, 566, 581, 582, 602, 603, 614, 615, 616, 618, 625, 636], [0.7049, 0.4552, 0.7146, 0.9582, 0.9881, 0.9118, 0.4227, 0.4099, 0.3078, 0.9616, 0.976, 0.9115, 0.0506, 0.02599, 0.05851, 0.06848, 0.02831, 0.05581, 0.09093, 0.9431, 0.9731, 0.08404, 0.9755, 0.445, 0.9815, 0.5847, 0.9445, 0.05088, 0.04992, 0.9771, 0.0004583]): _vg.add([_i], _w, 'REPLACE')
_vg = ob_model.vertex_groups.new(name='ThumbBase.L')
for _i, _w in zip([415, 417, 429, 430, 431, 432, 433, 511, 512, 513, 514, 515, 516, 517, 518, 519, 520, 521, 523, 524, 525, 567, 568, 583, 601, 605, 617, 618, 619, 620, 621, 622, 624, 632, 633, 636], [0.02367, 0.001993, 0.1558, 0.7007, 0.769, 0.7885, 0.3276, 0.9088, 0.2973, 0.9273, 0.7749, 0.7649, 0.5299, 0.5432, 0.9647, 0.8797, 0.01398, 0.05017, 0.06755, 0.02146, 0.0133, 0.005203, 0.09564, 0.08999, 0.01522, 0.8772, 0.9335, 0.3154, 0.821, 0.5046, 0.9577, 0.003878, 0.008918, 0.005815, 0.7356, 0.3945]): _vg.add([_i], _w, 'REPLACE')
_vg = ob_model.vertex_groups.new(name='ThumbTip.L')
for _i, _w in zip([511, 516, 517, 518, 519, 520, 521, 522, 523, 524, 525, 617, 620, 621, 622, 623, 624], [0.03542, 0.4672, 0.4545, 0.002994, 0.08976, 0.9676, 0.9495, 0.9785, 0.9305, 0.9637, 0.968, 0.01406, 0.4947, 0.0105, 0.9729, 0.9817, 0.9702]): _vg.add([_i], _w, 'REPLACE')
_vg = ob_model.vertex_groups.new(name='Foot.L')
for _i, _w in zip([474, 475, 476, 477, 478, 479, 481, 482, 483, 484, 486, 487, 488, 489, 490, 491, 492, 493, 494, 495, 498, 499, 500, 501, 502, 503, 504, 505, 506, 507, 508, 509, 510, 573, 574, 575, 584, 585], [0.08113, 0.04466, 0.6833, 0.711, 0.01433, 0.03357, 0.2106, 0.06176, 0.7943, 0.8973, 0.01623, 0.5469, 0.8742, 0.6897, 0.4995, 0.2057, 0.8221, 0.6595, 0.6494, 0.7038, 0.99, 0.8125, 0.84, 0.171, 0.06652, 0.1319, 0.8564, 0.8113, 0.7661, 0.9865, 0.9395, 0.9554, 0.8841, 0.09156, 0.8007, 0.7205, 0.08671, 0.9711]): _vg.add([_i], _w, 'REPLACE')
_vg = ob_model.vertex_groups.new(name='Toe.L')
for _i, _w in zip([478, 479, 480, 481, 482, 483, 484, 485, 486, 487, 488, 490, 491, 492, 493, 499, 506, 510, 574, 575], [0.9673, 0.9575, 0.9925, 0.7855, 0.9381, 0.1901, 0.1003, 0.9919, 0.9666, 0.4499, 0.07191, 0.4913, 0.7908, 0.07952, 0.008707, 0.1674, 0.2073, 0.05356, 0.01748, 0.02916]): _vg.add([_i], _w, 'REPLACE')
_vg = ob_model.vertex_groups.new(name='Foot.R')
for _i, _w in zip([119, 121, 122, 123, 124, 125, 126, 128, 129, 130, 131, 133, 134, 135, 136, 137, 138, 139, 140, 141, 142, 145, 146, 147, 148, 149, 150, 151, 152, 153, 154, 155, 156, 157, 219, 220, 221, 230, 231], [0.01819, 0.0552, 0.0108, 0.7291, 0.6821, 0.007493, 0.02219, 0.2068, 0.0684, 0.802, 0.8978, 0.03192, 0.5474, 0.8656, 0.6583, 0.5006, 0.2041, 0.8567, 0.7158, 0.6321, 0.7511, 0.9201, 0.8136, 0.5049, 0.5023, 0.522, 0.7482, 0.5145, 0.9401, 0.7709, 0.9851, 0.5598, 0.979, 0.9279, 0.09021, 0.7761, 0.7793, 0.5558, 0.6344]): _vg.add([_i], _w, 'REPLACE')
_vg = ob_model.vertex_groups.new(name='Toe.R')
for _i, _w in zip([125, 126, 127, 128, 129, 130, 131, 132, 133, 134, 135, 137, 138, 139, 140, 146, 153, 157, 220, 221], [0.971, 0.9636, 0.9894, 0.7916, 0.9314, 0.192, 0.1, 0.9876, 0.9588, 0.4497, 0.07187, 0.4923, 0.7934, 0.07961, 0.008771, 0.1673, 0.2077, 0.05197, 0.01744, 0.02923]): _vg.add([_i], _w, 'REPLACE')
_m = ob_model.modifiers.new('Armature', 'ARMATURE')
_m.object = ob_armature

# ---- collection membership
col_collection_1.objects.link(ob_armature)
col_collection_1.objects.link(ob_model)

# ---- scene / render settings (as saved in the file)
scene.frame_start = 0; scene.frame_end = 19; scene.frame_set(0)
scene.render.engine = 'BLENDER_EEVEE_NEXT'
scene.render.resolution_percentage = 50
scene.render.dither_intensity = 0.0
scene.cycles.use_denoising = False
scene.cycles.samples = 128
scene.cycles.sampling_pattern = 'TABULATED_SOBOL'
scene.cycles.use_adaptive_sampling = False
scene.cycles.use_light_tree = False
scene.cycles.blur_glossy = 0.0
scene.cycles.sample_clamp_indirect = 0.0
scene.view_settings.view_transform = 'Standard'
bpy.context.view_layer.update()

# ---- added for rendering (the .blend has no active camera and no usable light): camera, sun
cam_auto = bpy.data.cameras.new('AutoCamera')
cam_auto.lens = 50.0
cam_auto.sensor_width = 36.0
cam_auto.clip_end = 1000.0
ob_auto_camera = bpy.data.objects.new('AutoCamera', cam_auto)
scene.collection.objects.link(ob_auto_camera)
ob_auto_camera.location = (13.026, -16.105, 15.9508)
ob_auto_camera.rotation_euler = (1.09748, -7.21219e-08, 0.694738)
scene.camera = ob_auto_camera
light_auto_sun = bpy.data.lights.new('AutoSun', 'SUN')
light_auto_sun.energy = 3.0
light_auto_sun.angle = 0.0523599
ob_auto_sun = bpy.data.objects.new('AutoSun', light_auto_sun)
scene.collection.objects.link(ob_auto_sun)
ob_auto_sun.rotation_euler = (0.872665, 0.174533, 0.523599)
bpy.context.view_layer.update()
